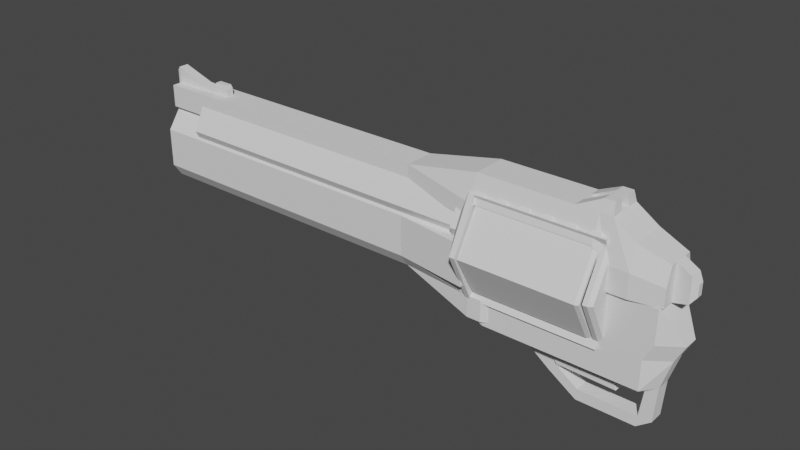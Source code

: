 # Source: Revolver1.blend  (saved by Blender 2.92.15; exported with 4.5.12 LTS)
import bpy
from mathutils import Matrix  # noqa: F401  (used for matrix-valued properties, if any)

bpy.ops.wm.read_factory_settings(use_empty=True)
scene = bpy.context.scene
scene.name = 'Scene'

# ---- collections
col_collection = bpy.data.collections.new('Collection'); scene.collection.children.link(col_collection)
col_revolver1 = bpy.data.collections.new('Revolver1'); scene.collection.children.link(col_revolver1)

# ---- world
world_world = bpy.data.worlds.new('World'); scene.world = world_world
world_world.use_nodes = True; world_world.node_tree.nodes.clear()
_N = world_world.node_tree.nodes; _L = world_world.node_tree.links
n0 = _N.new('ShaderNodeOutputWorld'); n0.name = 'World Output'; n0.location = (300, 300)
n1 = _N.new('ShaderNodeBackground'); n1.name = 'Background'; n1.location = (10, 300)
n1.inputs[0].default_value = (0.05088, 0.05088, 0.05088, 1.0)
_L.new(n1.outputs[0], n0.inputs[0])
n0.is_active_output = True
world_world.color = (0.05088, 0.05088, 0.05088)
world_world.use_sun_shadow = False
world_world.sun_shadow_jitter_overblur = 0.0

# ---- meshes
me_cube = bpy.data.meshes.new('Cube')
me_cube.from_pydata([(-1.014, -0.5337, -0.6751), (-1.0, -0.6128, 1.0), (-1.014, 0.5337, -0.6751), (-1.0, 0.6128, 1.0), (1.0, -0.716, 1.0), (1.0, 0.716, 1.0), (-1.014, -0.8455, -0.007216), (-1.014, 0.8455, -0.007216), (1.0, 1.0, 0.07305), (1.0, -1.0, 0.07305), (-1.0, -0.6128, 0.5365), (-1.0, 0.6128, 0.5365), (1.0, 1.0, 0.5365), (1.0, -1.0, 0.5365), (-1.014, 0.8455, -0.6565), (-1.014, -0.8455, -0.6565), (0.1639, 0.6407, -1.0), (0.1639, 0.6128, 1.0), (0.1639, -0.6407, -1.0), (0.1639, -0.6128, 1.0), (0.1639, -1.0, 0.07305), (0.1639, 1.0, 0.07305), (0.1639, -0.6128, 0.5365), (0.1639, 0.6128, 0.5365), (0.1639, 1.0, -0.7345), (0.1639, -1.0, -0.7345), (0.4417, 0.6963, 1.299), (0.4417, -1.0, -1.0), (0.4417, 1.0, 0.07305), (0.4417, 1.0, 0.7711), (0.4417, 1.0, -0.7345), (0.4417, 1.0, -1.0), (0.4417, -0.6963, 1.299), (0.4417, -1.0, 0.07305), (0.4417, -1.0, 0.7711), (0.4417, -1.0, -0.7345), (0.92, 0.6963, 1.299), (0.92, 1.0, 0.07305), (0.92, 1.0, 0.5365), (0.92, -0.6963, 1.299), (0.92, -1.0, 0.07305), (0.92, -1.0, 0.5365), (-1.014, 0.3097, 0.1611), (-1.014, -0.3097, 0.1611), (0.1639, 0.4125, 0.486), (0.1639, -0.4125, 0.486), (0.4417, -1.0, 0.486), (0.4417, 1.0, 0.486), (-1.0, 0.6407, -1.0), (-1.0, -0.6407, -1.0), (-1.0, 1.0, -0.7345), (-1.0, -1.0, -0.7345), (-1.0, -1.0, 0.07305), (-1.0, 0.4125, 0.486), (-1.0, 1.0, 0.07305), (-1.0, -0.4125, 0.486), (-1.014, 0.5898, -0.8455), (-1.014, -0.5898, -0.8455), (-1.014, 0.6751, -0.5706), (-1.014, -0.6751, -0.5706), (-1.014, -0.6751, -0.0957), (-1.014, 0.3636, 0.3315), (-1.014, 0.6751, -0.0957), (-1.014, -0.3636, 0.3315), (-0.7874, -0.6751, -0.0957), (-0.7874, 0.6751, -0.0957), (-0.7874, -0.6751, -0.5706), (-0.7874, 0.6751, -0.5706), (-0.7874, 0.5337, -0.6751), (-0.7874, -0.5337, -0.6751), (-0.7874, 0.3097, 0.1611), (-0.7874, -0.3097, 0.1611), (0.4417, 1.0, -1.428), (0.4417, -1.433, 0.07305), (0.4417, -1.0, -1.428), (0.4417, -1.433, -0.7345), (0.4417, 1.433, 0.07305), (0.4417, 1.433, -0.7345), (-1.0, 0.2136, -1.0), (-1.0, -0.2136, -1.0), (-1.0, -0.2043, 1.0), (-1.0, 0.2043, 1.0), (1.0, 0.3333, 1.0), (1.0, -0.3333, 1.0), (1.159, -0.3091, 0.3948), (1.159, 0.2066, 0.3948), (-1.0, -0.2043, 0.5365), (-1.0, 0.2043, 0.5365), (1.159, -0.3091, 0.148), (1.159, 0.2066, 0.148), (0.1639, 0.2043, 1.0), (0.1639, -0.2043, 1.0), (0.1639, 0.2136, -1.0), (0.1639, -0.2136, -1.0), (0.4417, 0.2321, 1.299), (0.4417, -0.2321, 1.299), (0.4417, 0.3333, -1.0), (0.4417, -0.3333, -1.0), (0.92, 0.2321, 1.299), (0.92, -0.2321, 1.299), (-1.0, -0.1375, 0.486), (-1.0, 0.1375, 0.486), (1.159, -0.3091, 0.6416), (1.159, 0.2066, 0.6416), (-1.014, 0.1966, -0.8455), (-1.014, -0.1966, -0.8455), (-1.014, -0.1212, 0.3315), (-1.014, 0.1212, 0.3315), (-1.014, 0.1779, -0.6751), (-1.014, -0.1779, -0.6751), (-1.014, -0.1032, 0.1611), (-1.014, 0.1032, 0.1611), (-0.7874, -0.225, -0.0957), (-0.7874, 0.225, -0.0957), (-0.7874, -0.225, -0.5706), (-0.7874, 0.225, -0.5706), (-0.7874, 0.1779, -0.6751), (-0.7874, -0.1779, -0.6751), (-0.7874, -0.1032, 0.1611), (-0.7874, 0.1032, 0.1611), (0.4417, 0.3333, -1.428), (0.4417, -0.3333, -1.428), (0.8733, -0.6963, 1.299), (0.8733, -1.0, 0.07305), (0.8733, -1.0, 0.7711), (0.8733, 0.6963, 1.299), (0.8733, 1.0, 0.07305), (0.8733, 1.0, 0.7711), (0.8733, 0.2321, 1.299), (0.8733, -0.2321, 1.299), (-0.8011, 0.6407, -1.0), (-0.8011, -0.6128, 1.0), (-0.8011, -1.0, 0.07305), (-0.8011, -0.6128, 0.5365), (-0.8011, -1.0, -0.7345), (-0.8011, 0.6128, 1.0), (-0.8011, -0.6407, -1.0), (-0.8011, 1.0, 0.07305), (-0.8011, 0.6128, 0.5365), (-0.8011, 1.0, -0.7345), (-0.8011, 0.4125, 0.486), (-0.8011, -0.4125, 0.486), (-0.8011, 0.2136, -1.0), (-0.8011, -0.2136, -1.0), (-0.8011, 0.2043, 1.0), (-0.8011, -0.2043, 1.0), (-0.5598, 0.6128, 1.0), (-0.3186, 0.6128, 1.0), (-0.07732, 0.6128, 1.0), (-0.5598, -0.6407, -1.0), (-0.3186, -0.6407, -1.0), (-0.07732, -0.6407, -1.0), (-0.5598, 1.0, 0.07305), (-0.3186, 1.0, 0.07305), (-0.07732, 1.0, 0.07305), (-0.5598, 0.6128, 0.5365), (-0.3186, 0.6128, 0.5365), (-0.07732, 0.6128, 0.5365), (-0.5598, 1.0, -0.7345), (-0.3186, 1.0, -0.7345), (-0.07732, 1.0, -0.7345), (-0.5598, 0.4125, 0.486), (-0.3186, 0.4125, 0.486), (-0.07732, 0.4125, 0.486), (-0.5598, 0.2043, 1.0), (-0.3186, 0.2043, 1.0), (-0.07732, 0.2043, 1.0), (-0.5598, -0.2043, 1.0), (-0.3186, -0.2043, 1.0), (-0.07732, -0.2043, 1.0), (-0.07732, 0.6407, -1.0), (-0.3186, 0.6407, -1.0), (-0.5598, 0.6407, -1.0), (-0.07732, -0.6128, 1.0), (-0.3186, -0.6128, 1.0), (-0.5598, -0.6128, 1.0), (-0.07732, -1.0, 0.07305), (-0.3186, -1.0, 0.07305), (-0.5598, -1.0, 0.07305), (-0.07732, -0.6128, 0.5365), (-0.3186, -0.6128, 0.5365), (-0.5598, -0.6128, 0.5365), (-0.07732, -1.0, -0.7345), (-0.3186, -1.0, -0.7345), (-0.5598, -1.0, -0.7345), (-0.07732, -0.4125, 0.486), (-0.3186, -0.4125, 0.486), (-0.5598, -0.4125, 0.486), (-0.07732, 0.2136, -1.0), (-0.3186, 0.2136, -1.0), (-0.5598, 0.2136, -1.0), (-0.07732, -0.2136, -1.0), (-0.3186, -0.2136, -1.0), (-0.5598, -0.2136, -1.0), (-1.0, -0.2043, 1.342), (-1.0, 0.2043, 1.342), (-1.012, -0.5222, 0.9703), (-1.012, -0.5222, 0.5753), (-1.012, 0.1741, 0.9703), (-1.012, 0.5222, 0.9703), (-1.012, 0.5222, 0.5753), (-1.012, 0.1741, 0.5753), (-1.012, -0.1741, 0.9703), (-1.012, -0.1741, 0.5753), (-1.012, -0.1741, 1.262), (-1.012, 0.1741, 1.262), (0.8781, -0.5543, 1.522), (0.8781, -0.1848, 1.522), (0.8781, 0.1848, 1.522), (0.9153, 0.1848, 1.522), (0.9153, -0.5543, 1.522), (0.9153, -0.1848, 1.522), (0.9153, 0.5543, 1.522), (0.8781, 0.5543, 1.522), (0.7923, -0.6963, 1.299), (0.7923, -1.0, 0.7711), (0.7923, 0.6963, 1.299), (0.7923, 1.0, 0.7711), (0.7923, 0.2321, 1.299), (0.7923, -0.2321, 1.299), (1.107, -0.2579, 0.7872), (1.107, -0.5539, 0.7872), (1.107, 0.7736, 0.07014), (1.107, -0.7736, 0.07014), (1.107, -0.2579, 0.07014), (1.107, 0.5539, 0.7872), (1.107, 0.7736, 0.4287), (1.107, -0.7736, 0.4287), (1.107, -0.2579, 0.4287), (1.107, 0.2579, 0.7872), (1.107, 0.2579, 0.07014), (1.107, 0.2579, 0.4287), (1.177, -0.1724, 0.2753), (1.177, 0.06993, 0.2753), (1.177, 0.06993, 0.3912), (1.177, -0.1724, 0.3912), (1.177, 0.06993, 0.5072), (1.177, -0.1724, 0.5072), (0.8733, 0.3333, 0.07305), (0.8733, -0.3333, 0.07305), (0.4417, -0.3333, 0.486), (0.4417, 0.3333, 0.486), (0.4417, -0.3333, 0.07305), (0.4417, 0.3333, 0.07305), (0.4417, -0.3333, 0.7711), (0.4417, 0.3333, 0.7711), (0.4417, -0.3333, -0.7345), (0.4417, 0.3333, -0.7345), (0.7923, -0.3333, 0.7711), (0.7923, 0.3333, 0.7711), (0.8733, 0.3333, 0.7711), (0.8733, -0.3333, 0.7711), (0.9159, -1.0, 0.07305), (0.9186, 0.3194, 0.07305), (1.0, 0.2942, 0.07305), (1.0, -0.291, 0.07305), (0.9173, -0.3186, 0.07305), (0.5139, -0.3333, -1.0), (0.5139, -0.3333, -1.428), (0.5139, 0.3333, -1.0), (0.5139, 0.3333, -1.428), (0.4939, -1.0, -1.0), (0.5139, -0.8972, -1.0), (0.5139, -0.8972, -1.428), (0.4939, -1.0, -1.428), (0.5139, 0.8972, -1.0), (0.4939, 1.0, -1.0), (0.4939, 1.0, -1.428), (0.5139, 0.8972, -1.428)], [], [(194, 195, 205, 204), (38, 36, 5, 12), (133, 131, 1, 10), (145, 80, 1, 131), (134, 132, 52, 51), (82, 83, 220, 229), (42, 62, 65, 70), (141, 133, 10, 55), (40, 41, 124, 123, 252), (13, 9, 223, 227), (101, 87, 11, 53), (0, 59, 66, 69), (4, 13, 227, 221), (136, 134, 51, 49), (27, 35, 25, 18), (170, 160, 24, 16), (163, 157, 23, 44), (46, 34, 22, 45), (160, 154, 21, 24), (33, 20, 73), (95, 91, 19, 32), (191, 93, 18, 151), (34, 32, 19, 22), (157, 148, 17, 23), (215, 214, 32, 34), (219, 95, 32, 214), (16, 24, 30, 31), (44, 23, 29, 47), (28, 30, 77, 76), (16, 31, 72), (23, 17, 26, 29), (37, 38, 12, 8), (83, 99, 39, 4), (13, 4, 39, 41), (9, 13, 41, 40), (127, 125, 36, 38), (21, 44, 47, 28), (33, 46, 45, 20), (154, 163, 44, 21), (111, 42, 70, 119), (83, 4, 221, 220), (132, 141, 55, 52), (104, 56, 48, 78), (56, 14, 50, 48), (6, 15, 51, 52), (7, 61, 53, 54), (14, 7, 54, 50), (15, 57, 49, 51), (63, 6, 52, 55), (106, 63, 55, 100), (108, 2, 56, 104), (2, 58, 14, 56), (60, 59, 15, 6), (62, 42, 61, 7), (58, 62, 7, 14), (59, 0, 57, 15), (43, 60, 6, 63), (110, 43, 63, 106), (115, 113, 65, 67), (116, 115, 67, 68), (113, 119, 70, 65), (58, 2, 68, 67), (60, 43, 71, 64), (62, 58, 67, 65), (59, 60, 64, 66), (109, 0, 69, 117), (93, 121, 74, 18), (120, 72, 267, 268, 260), (27, 18, 74), (75, 73, 20, 25), (24, 21, 76, 77), (30, 24, 77), (21, 28, 76), (25, 35, 75), (35, 33, 73, 75), (121, 97, 257, 258), (96, 97, 121, 120), (16, 72, 120, 92), (92, 120, 121, 93), (2, 108, 116, 68), (108, 109, 117, 116), (64, 71, 118, 112), (112, 118, 119, 113), (69, 66, 114, 117), (117, 114, 115, 116), (66, 64, 112, 114), (114, 112, 113, 115), (42, 111, 107, 61), (111, 110, 106, 107), (0, 109, 105, 57), (109, 108, 104, 105), (61, 107, 101, 53), (107, 106, 100, 101), (57, 105, 79, 49), (105, 104, 78, 79), (8, 12, 226, 222), (43, 110, 118, 71), (110, 111, 119, 118), (5, 36, 98, 82), (82, 98, 99, 83), (216, 26, 94, 218), (218, 94, 95, 219), (170, 16, 92, 188), (188, 92, 93, 191), (26, 17, 90, 94), (94, 90, 91, 95), (5, 82, 229, 225), (12, 5, 225, 226), (55, 10, 86, 100), (100, 86, 87, 101), (135, 3, 81, 144), (11, 87, 201, 200), (81, 3, 199, 198), (195, 81, 198, 205), (98, 128, 129, 99), (98, 36, 212, 209), (224, 228, 227, 223), (217, 216, 125, 127), (128, 98, 209, 208), (41, 39, 122, 124), (164, 144, 145, 167), (146, 135, 144, 164), (78, 142, 143, 79), (48, 130, 142, 78), (178, 187, 141, 132), (54, 53, 140, 137), (11, 3, 135, 138), (79, 143, 136, 49), (50, 54, 137, 139), (53, 11, 138, 140), (48, 50, 139, 130), (149, 184, 134, 136), (187, 181, 133, 141), (184, 178, 132, 134), (167, 145, 131, 175), (181, 175, 131, 133), (22, 19, 173, 179), (179, 173, 174, 180), (180, 174, 175, 181), (91, 169, 173, 19), (169, 168, 174, 173), (168, 167, 175, 174), (25, 20, 176, 182), (182, 176, 177, 183), (183, 177, 178, 184), (45, 22, 179, 185), (185, 179, 180, 186), (186, 180, 181, 187), (18, 25, 182, 151), (151, 182, 183, 150), (150, 183, 184, 149), (20, 45, 185, 176), (176, 185, 186, 177), (177, 186, 187, 178), (17, 148, 166, 90), (148, 147, 165, 166), (147, 146, 164, 165), (90, 166, 169, 91), (166, 165, 168, 169), (165, 164, 167, 168), (142, 190, 193, 143), (190, 189, 192, 193), (189, 188, 191, 192), (130, 172, 190, 142), (172, 171, 189, 190), (171, 170, 188, 189), (137, 140, 161, 152), (152, 161, 162, 153), (153, 162, 163, 154), (138, 135, 146, 155), (155, 146, 147, 156), (156, 147, 148, 157), (143, 193, 149, 136), (193, 192, 150, 149), (192, 191, 151, 150), (139, 137, 152, 158), (158, 152, 153, 159), (159, 153, 154, 160), (140, 138, 155, 161), (161, 155, 156, 162), (162, 156, 157, 163), (130, 139, 158, 172), (172, 158, 159, 171), (171, 159, 160, 170), (144, 195, 194, 145), (144, 81, 195), (80, 145, 194), (201, 198, 199, 200), (198, 202, 204, 205), (197, 196, 202, 203), (203, 202, 198, 201), (3, 11, 200, 199), (86, 10, 197, 203), (1, 80, 202, 196), (10, 1, 196, 197), (80, 194, 204, 202), (87, 86, 203, 201), (125, 216, 213), (207, 219, 214, 206), (213, 216, 218, 208), (212, 213, 208, 209), (210, 211, 207, 206), (129, 219, 207), (214, 122, 206), (29, 26, 216, 217), (128, 218, 219, 129), (122, 39, 210, 206), (36, 125, 213, 212), (124, 122, 214, 215), (99, 129, 207, 211), (228, 220, 221, 227), (39, 99, 211, 210), (218, 128, 208), (222, 226, 231, 230), (230, 231, 85, 89), (224, 230, 89, 88), (224, 88, 84, 228), (226, 225, 229, 231), (231, 229, 103, 85), (89, 85, 234, 233), (102, 84, 235, 237), (88, 89, 233, 232), (229, 220, 102, 103), (220, 228, 84, 102), (233, 234, 235, 232), (88, 232, 235, 84), (234, 236, 237, 235), (239, 123, 124, 251), (103, 102, 237, 236), (85, 103, 236, 234), (243, 28, 47, 241), (241, 47, 29, 245), (247, 30, 28, 243), (249, 245, 29, 217), (248, 251, 124, 215), (126, 127, 38, 37), (217, 127, 250, 249), (249, 250, 251, 248), (215, 34, 244, 248), (248, 244, 245, 249), (35, 246, 242, 33), (246, 247, 243, 242), (46, 240, 244, 34), (240, 241, 245, 244), (33, 242, 240, 46), (242, 243, 241, 240), (126, 238, 250, 127), (238, 239, 251, 250), (96, 247, 246, 97), (35, 27, 97, 246), (30, 247, 96, 31), (37, 253, 238, 126), (238, 253, 256, 239), (239, 256, 252, 123), (252, 256, 255, 9, 40), (9, 255, 224, 223), (224, 255, 254, 230), (230, 254, 8, 222), (8, 254, 253, 37), (254, 255, 256, 253), (27, 74, 264, 261), (31, 96, 259, 265, 266), (265, 259, 260, 268), (96, 120, 260, 259), (257, 262, 263, 258), (74, 121, 258, 263, 264), (72, 31, 266, 267), (265, 268, 267, 266), (261, 264, 263, 262), (97, 27, 261, 262, 257)])
_uv = me_cube.uv_layers.new(name='UVMap')
_uv.uv.foreach_set('vector', [0.875, 0.6667, 0.875, 0.5833, 0.875, 0.5833, 0.875, 0.6667, 0.5671, 0.49, 0.625, 0.49, 0.625, 0.5, 0.5671, 0.5, 0.5671, 0.9751, 0.625, 0.9751, 0.625, 1.0, 0.5671, 1.0, 0.8501, 0.6667, 0.875, 0.6667, 0.875, 0.75, 0.8501, 0.75, 0.4082, 0.9751, 0.5091, 0.9751, 0.5091, 1.0, 0.4082, 1.0, 0.625, 0.5833, 0.625, 0.6667, 0.625, 0.6667, 0.625, 0.5833, 0.5201, 0.1783, 0.488, 0.2105, 0.488, 0.2105, 0.5201, 0.1783, 0.5608, 0.9751, 0.5671, 0.9751, 0.5671, 1.0, 0.5608, 1.0, 0.5091, 0.76, 0.5671, 0.76, 0.5671, 0.7658, 0.5091, 0.7658, 0.5091, 0.7605, 0.5671, 0.75, 0.5091, 0.75, 0.5091, 0.75, 0.5671, 0.75, 0.5608, 0.1667, 0.5671, 0.1667, 0.5671, 0.25, 0.5608, 0.25, 0.4156, 0.06512, 0.4287, 0.06033, 0.4287, 0.06033, 0.4156, 0.06512, 0.625, 0.75, 0.5671, 0.75, 0.5671, 0.75, 0.625, 0.75, 0.375, 0.9751, 0.4082, 0.9751, 0.4082, 1.0, 0.375, 1.0, 0.375, 0.8198, 0.4082, 0.8198, 0.4082, 0.8545, 0.375, 0.8545, 0.375, 0.3653, 0.4082, 0.3653, 0.4082, 0.3955, 0.375, 0.3955, 0.5608, 0.3653, 0.5671, 0.3653, 0.5671, 0.3955, 0.5608, 0.3955, 0.5608, 0.8198, 0.5671, 0.8198, 0.5671, 0.8545, 0.5608, 0.8545, 0.4082, 0.3653, 0.5091, 0.3653, 0.5091, 0.3955, 0.4082, 0.3955, 0.5091, 0.8198, 0.5091, 0.8545, 0.5091, 0.8198, 0.6948, 0.6667, 0.7295, 0.6667, 0.7295, 0.75, 0.6948, 0.75, 0.2403, 0.6667, 0.2705, 0.6667, 0.2705, 0.75, 0.2403, 0.75, 0.5671, 0.8198, 0.625, 0.8198, 0.625, 0.8545, 0.5671, 0.8545, 0.5671, 0.3653, 0.625, 0.3653, 0.625, 0.3955, 0.5671, 0.3955, 0.5671, 0.776, 0.625, 0.776, 0.625, 0.8198, 0.5671, 0.8198, 0.651, 0.6667, 0.6948, 0.6667, 0.6948, 0.75, 0.651, 0.75, 0.375, 0.3955, 0.4082, 0.3955, 0.4082, 0.4302, 0.375, 0.4302, 0.5608, 0.3955, 0.5671, 0.3955, 0.5671, 0.4302, 0.5608, 0.4302, 0.5091, 0.4302, 0.4082, 0.4302, 0.4082, 0.4302, 0.5091, 0.4302, 0.375, 0.3955, 0.375, 0.4302, 0.375, 0.4302, 0.5671, 0.3955, 0.625, 0.3955, 0.625, 0.4302, 0.5671, 0.4302, 0.5091, 0.49, 0.5671, 0.49, 0.5671, 0.5, 0.5091, 0.5, 0.625, 0.6667, 0.635, 0.6667, 0.635, 0.75, 0.625, 0.75, 0.5671, 0.75, 0.625, 0.75, 0.625, 0.76, 0.5671, 0.76, 0.5091, 0.75, 0.5671, 0.75, 0.5671, 0.76, 0.5091, 0.76, 0.5671, 0.4842, 0.625, 0.4842, 0.625, 0.49, 0.5671, 0.49, 0.5091, 0.3955, 0.5608, 0.3955, 0.5608, 0.4302, 0.5091, 0.4302, 0.5091, 0.8198, 0.5608, 0.8198, 0.5608, 0.8545, 0.5091, 0.8545, 0.5091, 0.3653, 0.5608, 0.3653, 0.5608, 0.3955, 0.5091, 0.3955, 0.5201, 0.1446, 0.5201, 0.1783, 0.5201, 0.1783, 0.5201, 0.1446, 0.625, 0.6667, 0.625, 0.75, 0.625, 0.75, 0.625, 0.6667, 0.5091, 0.9751, 0.5608, 0.9751, 0.5608, 1.0, 0.5091, 1.0, 0.3943, 0.1549, 0.3943, 0.2147, 0.375, 0.25, 0.375, 0.1667, 0.3943, 0.2147, 0.4179, 0.2307, 0.4082, 0.25, 0.375, 0.25, 0.4991, 0.03028, 0.4179, 0.03031, 0.4082, 0.0, 0.5091, 0.0, 0.4991, 0.2307, 0.5414, 0.2064, 0.5608, 0.25, 0.5091, 0.25, 0.4179, 0.2307, 0.4991, 0.2307, 0.5091, 0.25, 0.4082, 0.25, 0.4179, 0.03031, 0.3943, 0.03527, 0.375, 0.0, 0.4082, 0.0, 0.5414, 0.04359, 0.4991, 0.03028, 0.5091, 0.0, 0.5608, 0.0, 0.5414, 0.09786, 0.5414, 0.04359, 0.5608, 0.0, 0.5608, 0.08333, 0.4156, 0.1516, 0.4156, 0.1948, 0.3943, 0.2147, 0.3943, 0.1549, 0.4156, 0.1948, 0.4287, 0.2105, 0.4179, 0.2307, 0.3943, 0.2147, 0.488, 0.05936, 0.4287, 0.06033, 0.4179, 0.03031, 0.4991, 0.03028, 0.488, 0.2105, 0.5201, 0.1783, 0.5414, 0.2064, 0.4991, 0.2307, 0.4287, 0.2105, 0.488, 0.2105, 0.4991, 0.2307, 0.4179, 0.2307, 0.4287, 0.06033, 0.4156, 0.06512, 0.3943, 0.03527, 0.4179, 0.03031, 0.5201, 0.07719, 0.488, 0.05936, 0.4991, 0.03028, 0.5414, 0.04359, 0.5201, 0.1109, 0.5201, 0.07719, 0.5414, 0.04359, 0.5414, 0.09786, 0.4287, 0.1604, 0.488, 0.1601, 0.488, 0.2105, 0.4287, 0.2105, 0.4156, 0.1516, 0.4287, 0.1604, 0.4287, 0.2105, 0.4156, 0.1948, 0.488, 0.1601, 0.5201, 0.1446, 0.5201, 0.1783, 0.488, 0.2105, 0.4287, 0.2105, 0.4156, 0.1948, 0.4156, 0.1948, 0.4287, 0.2105, 0.488, 0.05936, 0.5201, 0.07719, 0.5201, 0.07719, 0.488, 0.05936, 0.488, 0.2105, 0.4287, 0.2105, 0.4287, 0.2105, 0.488, 0.2105, 0.4287, 0.06033, 0.488, 0.05936, 0.488, 0.05936, 0.4287, 0.06033, 0.4156, 0.1083, 0.4156, 0.06512, 0.4156, 0.06512, 0.4156, 0.1083, 0.2705, 0.6667, 0.3052, 0.6667, 0.3052, 0.75, 0.2705, 0.75, 0.3052, 0.5833, 0.3052, 0.5, 0.3052, 0.5, 0.3052, 0.5025, 0.3052, 0.5833, 0.375, 0.8198, 0.375, 0.8545, 0.375, 0.8198, 0.4082, 0.8198, 0.5091, 0.8198, 0.5091, 0.8545, 0.4082, 0.8545, 0.4082, 0.3955, 0.5091, 0.3955, 0.5091, 0.4302, 0.4082, 0.4302, 0.4082, 0.4302, 0.4082, 0.3955, 0.4082, 0.4302, 0.5091, 0.3955, 0.5091, 0.4302, 0.5091, 0.4302, 0.4082, 0.8545, 0.4082, 0.8198, 0.4082, 0.8198, 0.4082, 0.8198, 0.5091, 0.8198, 0.5091, 0.8198, 0.4082, 0.8198, 0.3052, 0.6667, 0.3052, 0.6667, 0.3052, 0.6667, 0.3052, 0.6667, 0.3052, 0.5833, 0.3052, 0.6667, 0.3052, 0.6667, 0.3052, 0.5833, 0.2705, 0.5, 0.3052, 0.5, 0.3052, 0.5833, 0.2705, 0.5833, 0.2705, 0.5833, 0.3052, 0.5833, 0.3052, 0.6667, 0.2705, 0.6667, 0.4156, 0.1948, 0.4156, 0.1516, 0.4156, 0.1516, 0.4156, 0.1948, 0.4156, 0.1516, 0.4156, 0.1083, 0.4156, 0.1083, 0.4156, 0.1516, 0.488, 0.05936, 0.5201, 0.07719, 0.5201, 0.1109, 0.488, 0.1097, 0.488, 0.1097, 0.5201, 0.1109, 0.5201, 0.1446, 0.488, 0.1601, 0.4156, 0.06512, 0.4287, 0.06033, 0.4287, 0.1104, 0.4156, 0.1083, 0.4156, 0.1083, 0.4287, 0.1104, 0.4287, 0.1604, 0.4156, 0.1516, 0.4287, 0.06033, 0.488, 0.05936, 0.488, 0.1097, 0.4287, 0.1104, 0.4287, 0.1104, 0.488, 0.1097, 0.488, 0.1601, 0.4287, 0.1604, 0.5201, 0.1783, 0.5201, 0.1446, 0.5414, 0.1521, 0.5414, 0.2064, 0.5201, 0.1446, 0.5201, 0.1109, 0.5414, 0.09786, 0.5414, 0.1521, 0.4156, 0.06512, 0.4156, 0.1083, 0.3943, 0.09509, 0.3943, 0.03527, 0.4156, 0.1083, 0.4156, 0.1516, 0.3943, 0.1549, 0.3943, 0.09509, 0.5414, 0.2064, 0.5414, 0.1521, 0.5608, 0.1667, 0.5608, 0.25, 0.5414, 0.1521, 0.5414, 0.09786, 0.5608, 0.08333, 0.5608, 0.1667, 0.3943, 0.03527, 0.3943, 0.09509, 0.375, 0.08333, 0.375, 0.0, 0.3943, 0.09509, 0.3943, 0.1549, 0.375, 0.1667, 0.375, 0.08333, 0.5091, 0.5, 0.5671, 0.5, 0.5671, 0.5, 0.5091, 0.5, 0.5201, 0.07719, 0.5201, 0.1109, 0.5201, 0.1109, 0.5201, 0.07719, 0.5201, 0.1109, 0.5201, 0.1446, 0.5201, 0.1446, 0.5201, 0.1109, 0.625, 0.5, 0.635, 0.5, 0.635, 0.5833, 0.625, 0.5833, 0.625, 0.5833, 0.635, 0.5833, 0.635, 0.6667, 0.625, 0.6667, 0.651, 0.5, 0.6948, 0.5, 0.6948, 0.5833, 0.651, 0.5833, 0.651, 0.5833, 0.6948, 0.5833, 0.6948, 0.6667, 0.651, 0.6667, 0.2403, 0.5, 0.2705, 0.5, 0.2705, 0.5833, 0.2403, 0.5833, 0.2403, 0.5833, 0.2705, 0.5833, 0.2705, 0.6667, 0.2403, 0.6667, 0.6948, 0.5, 0.7295, 0.5, 0.7295, 0.5833, 0.6948, 0.5833, 0.6948, 0.5833, 0.7295, 0.5833, 0.7295, 0.6667, 0.6948, 0.6667, 0.625, 0.5, 0.625, 0.5833, 0.625, 0.5833, 0.625, 0.5, 0.5671, 0.5, 0.625, 0.5, 0.625, 0.5, 0.5671, 0.5, 0.5608, 0.0, 0.5671, 0.0, 0.5671, 0.08333, 0.5608, 0.08333, 0.5608, 0.08333, 0.5671, 0.08333, 0.5671, 0.1667, 0.5608, 0.1667, 0.8501, 0.5, 0.875, 0.5, 0.875, 0.5833, 0.8501, 0.5833, 0.5671, 0.25, 0.5671, 0.1667, 0.5671, 0.1667, 0.5671, 0.25, 0.875, 0.5833, 0.875, 0.5, 0.875, 0.5, 0.875, 0.5833, 0.875, 0.5833, 0.875, 0.5833, 0.875, 0.5833, 0.875, 0.5833, 0.635, 0.5833, 0.6408, 0.5833, 0.6408, 0.6667, 0.635, 0.6667, 0.635, 0.5833, 0.635, 0.5, 0.635, 0.5, 0.635, 0.5833, 0.5091, 0.6667, 0.5671, 0.6667, 0.5671, 0.75, 0.5091, 0.75, 0.5671, 0.474, 0.625, 0.474, 0.625, 0.4842, 0.5671, 0.4842, 0.6408, 0.5833, 0.635, 0.5833, 0.635, 0.5833, 0.6408, 0.5833, 0.5671, 0.76, 0.625, 0.76, 0.625, 0.7658, 0.5671, 0.7658, 0.82, 0.5833, 0.8501, 0.5833, 0.8501, 0.6667, 0.82, 0.6667, 0.82, 0.5, 0.8501, 0.5, 0.8501, 0.5833, 0.82, 0.5833, 0.125, 0.5833, 0.1499, 0.5833, 0.1499, 0.6667, 0.125, 0.6667, 0.125, 0.5, 0.1499, 0.5, 0.1499, 0.5833, 0.125, 0.5833, 0.5091, 0.945, 0.5608, 0.945, 0.5608, 0.9751, 0.5091, 0.9751, 0.5091, 0.25, 0.5608, 0.25, 0.5608, 0.2749, 0.5091, 0.2749, 0.5671, 0.25, 0.625, 0.25, 0.625, 0.2749, 0.5671, 0.2749, 0.125, 0.6667, 0.1499, 0.6667, 0.1499, 0.75, 0.125, 0.75, 0.4082, 0.25, 0.5091, 0.25, 0.5091, 0.2749, 0.4082, 0.2749, 0.5608, 0.25, 0.5671, 0.25, 0.5671, 0.2749, 0.5608, 0.2749, 0.375, 0.25, 0.4082, 0.25, 0.4082, 0.2749, 0.375, 0.2749, 0.375, 0.945, 0.4082, 0.945, 0.4082, 0.9751, 0.375, 0.9751, 0.5608, 0.945, 0.5671, 0.945, 0.5671, 0.9751, 0.5608, 0.9751, 0.4082, 0.945, 0.5091, 0.945, 0.5091, 0.9751, 0.4082, 0.9751, 0.82, 0.6667, 0.8501, 0.6667, 0.8501, 0.75, 0.82, 0.75, 0.5671, 0.945, 0.625, 0.945, 0.625, 0.9751, 0.5671, 0.9751, 0.5671, 0.8545, 0.625, 0.8545, 0.625, 0.8847, 0.5671, 0.8847, 0.5671, 0.8847, 0.625, 0.8847, 0.625, 0.9148, 0.5671, 0.9148, 0.5671, 0.9148, 0.625, 0.9148, 0.625, 0.945, 0.5671, 0.945, 0.7295, 0.6667, 0.7597, 0.6667, 0.7597, 0.75, 0.7295, 0.75, 0.7597, 0.6667, 0.7898, 0.6667, 0.7898, 0.75, 0.7597, 0.75, 0.7898, 0.6667, 0.82, 0.6667, 0.82, 0.75, 0.7898, 0.75, 0.4082, 0.8545, 0.5091, 0.8545, 0.5091, 0.8847, 0.4082, 0.8847, 0.4082, 0.8847, 0.5091, 0.8847, 0.5091, 0.9148, 0.4082, 0.9148, 0.4082, 0.9148, 0.5091, 0.9148, 0.5091, 0.945, 0.4082, 0.945, 0.5608, 0.8545, 0.5671, 0.8545, 0.5671, 0.8847, 0.5608, 0.8847, 0.5608, 0.8847, 0.5671, 0.8847, 0.5671, 0.9148, 0.5608, 0.9148, 0.5608, 0.9148, 0.5671, 0.9148, 0.5671, 0.945, 0.5608, 0.945, 0.375, 0.8545, 0.4082, 0.8545, 0.4082, 0.8847, 0.375, 0.8847, 0.375, 0.8847, 0.4082, 0.8847, 0.4082, 0.9148, 0.375, 0.9148, 0.375, 0.9148, 0.4082, 0.9148, 0.4082, 0.945, 0.375, 0.945, 0.5091, 0.8545, 0.5608, 0.8545, 0.5608, 0.8847, 0.5091, 0.8847, 0.5091, 0.8847, 0.5608, 0.8847, 0.5608, 0.9148, 0.5091, 0.9148, 0.5091, 0.9148, 0.5608, 0.9148, 0.5608, 0.945, 0.5091, 0.945, 0.7295, 0.5, 0.7597, 0.5, 0.7597, 0.5833, 0.7295, 0.5833, 0.7597, 0.5, 0.7898, 0.5, 0.7898, 0.5833, 0.7597, 0.5833, 0.7898, 0.5, 0.82, 0.5, 0.82, 0.5833, 0.7898, 0.5833, 0.7295, 0.5833, 0.7597, 0.5833, 0.7597, 0.6667, 0.7295, 0.6667, 0.7597, 0.5833, 0.7898, 0.5833, 0.7898, 0.6667, 0.7597, 0.6667, 0.7898, 0.5833, 0.82, 0.5833, 0.82, 0.6667, 0.7898, 0.6667, 0.1499, 0.5833, 0.18, 0.5833, 0.18, 0.6667, 0.1499, 0.6667, 0.18, 0.5833, 0.2102, 0.5833, 0.2102, 0.6667, 0.18, 0.6667, 0.2102, 0.5833, 0.2403, 0.5833, 0.2403, 0.6667, 0.2102, 0.6667, 0.1499, 0.5, 0.18, 0.5, 0.18, 0.5833, 0.1499, 0.5833, 0.18, 0.5, 0.2102, 0.5, 0.2102, 0.5833, 0.18, 0.5833, 0.2102, 0.5, 0.2403, 0.5, 0.2403, 0.5833, 0.2102, 0.5833, 0.5091, 0.2749, 0.5608, 0.2749, 0.5608, 0.305, 0.5091, 0.305, 0.5091, 0.305, 0.5608, 0.305, 0.5608, 0.3352, 0.5091, 0.3352, 0.5091, 0.3352, 0.5608, 0.3352, 0.5608, 0.3653, 0.5091, 0.3653, 0.5671, 0.2749, 0.625, 0.2749, 0.625, 0.305, 0.5671, 0.305, 0.5671, 0.305, 0.625, 0.305, 0.625, 0.3352, 0.5671, 0.3352, 0.5671, 0.3352, 0.625, 0.3352, 0.625, 0.3653, 0.5671, 0.3653, 0.1499, 0.6667, 0.18, 0.6667, 0.18, 0.75, 0.1499, 0.75, 0.18, 0.6667, 0.2102, 0.6667, 0.2102, 0.75, 0.18, 0.75, 0.2102, 0.6667, 0.2403, 0.6667, 0.2403, 0.75, 0.2102, 0.75, 0.4082, 0.2749, 0.5091, 0.2749, 0.5091, 0.305, 0.4082, 0.305, 0.4082, 0.305, 0.5091, 0.305, 0.5091, 0.3352, 0.4082, 0.3352, 0.4082, 0.3352, 0.5091, 0.3352, 0.5091, 0.3653, 0.4082, 0.3653, 0.5608, 0.2749, 0.5671, 0.2749, 0.5671, 0.305, 0.5608, 0.305, 0.5608, 0.305, 0.5671, 0.305, 0.5671, 0.3352, 0.5608, 0.3352, 0.5608, 0.3352, 0.5671, 0.3352, 0.5671, 0.3653, 0.5608, 0.3653, 0.375, 0.2749, 0.4082, 0.2749, 0.4082, 0.305, 0.375, 0.305, 0.375, 0.305, 0.4082, 0.305, 0.4082, 0.3352, 0.375, 0.3352, 0.375, 0.3352, 0.4082, 0.3352, 0.4082, 0.3653, 0.375, 0.3653, 0.8501, 0.5833, 0.875, 0.5833, 0.875, 0.6667, 0.8501, 0.6667, 0.8501, 0.5833, 0.875, 0.5833, 0.875, 0.5833, 0.875, 0.6667, 0.8501, 0.6667, 0.875, 0.6667, 0.5671, 0.1667, 0.625, 0.1667, 0.625, 0.25, 0.5671, 0.25, 0.625, 0.1667, 0.625, 0.08333, 0.625, 0.08333, 0.625, 0.1667, 0.5671, 0.0, 0.625, 0.0, 0.625, 0.08333, 0.5671, 0.08333, 0.5671, 0.08333, 0.625, 0.08333, 0.625, 0.1667, 0.5671, 0.1667, 0.625, 0.25, 0.5671, 0.25, 0.5671, 0.25, 0.625, 0.25, 0.5671, 0.08333, 0.5671, 0.0, 0.5671, 0.0, 0.5671, 0.08333, 0.875, 0.75, 0.875, 0.6667, 0.875, 0.6667, 0.875, 0.75, 0.5671, 1.0, 0.625, 1.0, 0.625, 1.0, 0.5671, 1.0, 0.875, 0.6667, 0.875, 0.6667, 0.875, 0.6667, 0.875, 0.6667, 0.5671, 0.1667, 0.5671, 0.08333, 0.5671, 0.08333, 0.5671, 0.1667, 0.625, 0.4842, 0.625, 0.474, 0.625, 0.4842, 0.6408, 0.6667, 0.651, 0.6667, 0.651, 0.75, 0.6408, 0.75, 0.6408, 0.5, 0.651, 0.5, 0.651, 0.5833, 0.6408, 0.5833, 0.635, 0.5, 0.6408, 0.5, 0.6408, 0.5833, 0.635, 0.5833, 0.625, 0.76, 0.635, 0.6667, 0.6408, 0.6667, 0.625, 0.7658, 0.6408, 0.6667, 0.651, 0.6667, 0.6408, 0.6667, 0.625, 0.776, 0.625, 0.7658, 0.625, 0.7658, 0.5671, 0.4302, 0.625, 0.4302, 0.625, 0.474, 0.5671, 0.474, 0.6408, 0.5833, 0.651, 0.5833, 0.651, 0.6667, 0.6408, 0.6667, 0.625, 0.7658, 0.625, 0.76, 0.625, 0.76, 0.625, 0.7658, 0.625, 0.49, 0.625, 0.4842, 0.625, 0.4842, 0.625, 0.49, 0.5671, 0.7658, 0.625, 0.7658, 0.625, 0.776, 0.5671, 0.776, 0.635, 0.6667, 0.6408, 0.6667, 0.6408, 0.6667, 0.635, 0.6667, 0.5671, 0.6667, 0.625, 0.6667, 0.625, 0.75, 0.5671, 0.75, 0.635, 0.75, 0.635, 0.6667, 0.635, 0.6667, 0.635, 0.75, 0.651, 0.5833, 0.6408, 0.5833, 0.6408, 0.5833, 0.5091, 0.5, 0.5671, 0.5, 0.5671, 0.5833, 0.5091, 0.5833, 0.5091, 0.5833, 0.5671, 0.5833, 0.5671, 0.5833, 0.5091, 0.5833, 0.5091, 0.6667, 0.5091, 0.5833, 0.5091, 0.5833, 0.5091, 0.6667, 0.5091, 0.6667, 0.5091, 0.6667, 0.5671, 0.6667, 0.5671, 0.6667, 0.5671, 0.5, 0.625, 0.5, 0.625, 0.5833, 0.5671, 0.5833, 0.5671, 0.5833, 0.625, 0.5833, 0.625, 0.5833, 0.5671, 0.5833, 0.5091, 0.5833, 0.5671, 0.5833, 0.5671, 0.5833, 0.5091, 0.5833, 0.625, 0.6667, 0.5671, 0.6667, 0.5671, 0.6667, 0.625, 0.6667, 0.5091, 0.6667, 0.5091, 0.5833, 0.5091, 0.5833, 0.5091, 0.6667, 0.625, 0.5833, 0.625, 0.6667, 0.625, 0.6667, 0.625, 0.5833, 0.625, 0.6667, 0.5671, 0.6667, 0.5671, 0.6667, 0.625, 0.6667, 0.5091, 0.5833, 0.5671, 0.5833, 0.5671, 0.6667, 0.5091, 0.6667, 0.5091, 0.6667, 0.5091, 0.6667, 0.5671, 0.6667, 0.5671, 0.6667, 0.5671, 0.5833, 0.625, 0.5833, 0.625, 0.6667, 0.5671, 0.6667, 0.5091, 0.6719, 0.5091, 0.7658, 0.5671, 0.7658, 0.5671, 0.6719, 0.625, 0.5833, 0.625, 0.6667, 0.625, 0.6667, 0.625, 0.5833, 0.5671, 0.5833, 0.625, 0.5833, 0.625, 0.5833, 0.5671, 0.5833, 0.5091, 0.5601, 0.5091, 0.4302, 0.5608, 0.4302, 0.5608, 0.5601, 0.5608, 0.5601, 0.5608, 0.4302, 0.5671, 0.4302, 0.5671, 0.5601, 0.4082, 0.5601, 0.4082, 0.4302, 0.5091, 0.4302, 0.5091, 0.5601, 0.5671, 0.5747, 0.5671, 0.5601, 0.5671, 0.4302, 0.5671, 0.474, 0.5671, 0.6753, 0.5671, 0.6719, 0.5671, 0.7658, 0.5671, 0.776, 0.5091, 0.4842, 0.5671, 0.4842, 0.5671, 0.49, 0.5091, 0.49, 0.5671, 0.474, 0.5671, 0.4842, 0.5671, 0.5781, 0.5671, 0.5747, 0.5671, 0.5747, 0.5671, 0.5781, 0.5671, 0.6719, 0.5671, 0.6753, 0.5671, 0.776, 0.5671, 0.8198, 0.5671, 0.6899, 0.5671, 0.6753, 0.5671, 0.6753, 0.5671, 0.6899, 0.5671, 0.5601, 0.5671, 0.5747, 0.4082, 0.8198, 0.4082, 0.6899, 0.5091, 0.6899, 0.5091, 0.8198, 0.4082, 0.6899, 0.4082, 0.5601, 0.5091, 0.5601, 0.5091, 0.6899, 0.5608, 0.8198, 0.5608, 0.6899, 0.5671, 0.6899, 0.5671, 0.8198, 0.5608, 0.6899, 0.5608, 0.5601, 0.5671, 0.5601, 0.5671, 0.6899, 0.5091, 0.8198, 0.5091, 0.6899, 0.5608, 0.6899, 0.5608, 0.8198, 0.5091, 0.6899, 0.5091, 0.5601, 0.5608, 0.5601, 0.5608, 0.6899, 0.5091, 0.4842, 0.5091, 0.5781, 0.5671, 0.5781, 0.5671, 0.4842, 0.5091, 0.5781, 0.5091, 0.6719, 0.5671, 0.6719, 0.5671, 0.5781, 0.3052, 0.5833, 0.4082, 0.5601, 0.4082, 0.6899, 0.3052, 0.6667, 0.4082, 0.8198, 0.3052, 0.75, 0.3052, 0.6667, 0.4082, 0.6899, 0.4082, 0.4302, 0.4082, 0.5601, 0.3052, 0.5833, 0.3052, 0.5, 0.5091, 0.49, 0.5091, 0.5789, 0.5091, 0.5781, 0.5091, 0.4842, 0.5091, 0.5781, 0.5091, 0.5789, 0.5091, 0.671, 0.5091, 0.6719, 0.5091, 0.6719, 0.5091, 0.671, 0.5091, 0.7605, 0.5091, 0.7658, 0.5091, 0.7605, 0.5091, 0.671, 0.5091, 0.6691, 0.5091, 0.75, 0.5091, 0.76, 0.5091, 0.75, 0.5091, 0.6691, 0.5091, 0.6667, 0.5091, 0.75, 0.5091, 0.6667, 0.5091, 0.6691, 0.5091, 0.5804, 0.5091, 0.5833, 0.5091, 0.5833, 0.5091, 0.5804, 0.5091, 0.5, 0.5091, 0.5, 0.5091, 0.5, 0.5091, 0.5804, 0.5091, 0.5789, 0.5091, 0.49, 0.5091, 0.5804, 0.5091, 0.6691, 0.5091, 0.671, 0.5091, 0.5789, 0.375, 0.8198, 0.375, 0.8198, 0.375, 0.8198, 0.375, 0.8198, 0.3052, 0.5, 0.3052, 0.5833, 0.3052, 0.5833, 0.3052, 0.5025, 0.3052, 0.5, 0.3052, 0.5025, 0.3052, 0.5833, 0.3052, 0.5833, 0.3052, 0.5025, 0.3052, 0.5833, 0.3052, 0.5833, 0.3052, 0.5833, 0.3052, 0.5833, 0.3052, 0.6667, 0.3052, 0.7475, 0.3052, 0.7475, 0.3052, 0.6667, 0.3052, 0.75, 0.3052, 0.6667, 0.3052, 0.6667, 0.3052, 0.7475, 0.3052, 0.75, 0.375, 0.4302, 0.375, 0.4302, 0.375, 0.4302, 0.375, 0.4302, 0.375, 0.4302, 0.375, 0.4302, 0.375, 0.4302, 0.375, 0.4302, 0.375, 0.8198, 0.375, 0.8198, 0.375, 0.8198, 0.375, 0.8198, 0.3052, 0.6667, 0.3052, 0.75, 0.3052, 0.75, 0.3052, 0.7475, 0.3052, 0.6667])
me_cube.use_remesh_fix_poles = True
me_cube.use_remesh_preserve_attributes = False
me_cube.use_mirror_vertex_groups = False
me_cube.update()
me_cube_001 = bpy.data.meshes.new('Cube.001')
me_cube_001.from_pydata([(0.5967, -0.3333, -0.1387), (0.6794, -0.3333, 1.0), (0.5967, 0.3333, -0.1387), (0.6794, 0.3333, 1.0), (0.0, 1.0, -0.1387), (0.0, 1.0, 1.0), (0.0, -1.0, -0.1387), (0.0, -1.0, 1.0), (0.5, 1.0, 1.0), (0.5, -1.0, -0.1387), (0.5, 1.0, -0.1387), (0.5, -1.0, 1.0), (0.581, 1.0, 1.668), (0.7604, 0.3333, 1.668), (0.7604, -0.3333, 1.668), (0.581, -1.0, 1.668), (0.08099, -1.0, 1.668), (0.08099, 1.0, 1.668), (0.581, 1.0, 2.933), (0.581, -1.0, 2.933), (0.08099, -1.0, 2.933), (0.08099, 1.0, 2.933), (0.0, 0.3333, 1.0), (0.0, -0.3333, 1.0), (0.0, 0.3333, -0.1387), (0.0, -0.3333, -0.1387), (0.5, 0.3333, -0.1387), (0.5, -0.3333, -0.1387), (0.08099, 0.3333, 1.668), (0.08099, -0.3333, 1.668), (0.581, 0.3333, 2.933), (0.581, -0.3333, 2.933), (0.08099, 0.3333, 2.933), (0.08099, -0.3333, 2.933), (-0.6273, 1.0, -0.1387), (-0.6273, -1.0, 1.0), (-0.6273, 1.0, 1.0), (-0.6273, -1.0, -0.1387), (-0.6273, 0.3333, -0.1387), (-0.6273, -0.3333, -0.1387), (-0.6273, 0.3333, 1.0), (-0.6273, -0.3333, 1.0), (-0.219, 1.0, 1.0), (-0.219, -1.0, -0.1387), (-0.219, 0.3333, 1.0), (-0.219, -0.3333, 1.0), (-0.219, 1.0, -0.1387), (-0.219, -1.0, 1.0), (-0.219, 0.3333, -0.1387), (-0.219, -0.3333, -0.1387), (-0.2265, 0.3333, -0.955), (-0.3079, 0.3333, -1.179), (-0.2265, -0.3333, -0.955), (-0.3079, -0.3333, -1.179), (-0.0551, 0.3333, -1.458), (-0.06373, 0.3333, -1.875), (-0.0551, -0.3333, -1.458), (-0.06373, -0.3333, -1.875), (0.5738, 0.3333, -1.474), (0.5738, -0.3333, -1.474), (0.4578, -0.3333, -1.469), (0.4578, 0.3333, -1.469), (0.4492, -0.3333, -1.885), (0.4492, 0.3333, -1.885), (-0.8605, -1.0, -0.1387), (-1.0, -0.8605, 0.0007088), (-1.0, -0.8605, 0.8605), (-0.8605, -1.0, 1.0), (-1.0, 0.8605, 0.0007088), (-0.8605, 1.0, -0.1387), (-0.8605, 1.0, 1.0), (-1.0, 0.8605, 0.8605), (-0.8605, 0.3333, -0.1387), (-1.0, 0.3333, 0.0007088), (-1.0, -0.3333, 0.0007088), (-0.8605, -0.3333, -0.1387), (-0.8605, -0.3333, 1.0), (-1.0, -0.3333, 0.8605), (-1.0, 0.3333, 0.8605), (-0.8605, 0.3333, 1.0)], [], [(36, 70, 79, 40), (10, 8, 3), (41, 76, 67, 35), (27, 0, 9), (69, 70, 36, 34), (8, 5, 17, 12), (49, 25, 6, 43), (9, 11, 7, 6), (46, 42, 5, 4), (0, 1, 9), (7, 11, 15, 16), (25, 27, 9, 6), (4, 5, 8, 10), (15, 14, 19), (13, 12, 18), (3, 8, 12, 13), (23, 7, 16, 29), (11, 1, 14, 15), (31, 33, 20, 19), (29, 16, 20, 33), (13, 18, 30), (12, 17, 21, 18), (16, 15, 19, 20), (14, 31, 19), (14, 13, 30, 31), (17, 28, 32, 21), (28, 29, 33, 32), (18, 21, 32, 30), (30, 32, 33, 31), (1, 3, 13, 14), (5, 22, 28, 17), (22, 23, 29, 28), (4, 10, 26, 24), (24, 26, 27, 25), (46, 4, 24, 48), (48, 24, 25, 49), (72, 38, 39, 75), (10, 2, 26), (2, 3, 1, 0), (37, 35, 67, 64), (40, 79, 76, 41), (44, 40, 41, 45), (42, 36, 40, 44), (74, 77, 78, 73), (73, 78, 71, 68), (69, 34, 38, 72), (65, 66, 77, 74), (45, 41, 35, 47), (43, 47, 35, 37), (6, 7, 47, 43), (23, 45, 47, 7), (5, 42, 44, 22), (22, 44, 45, 23), (49, 39, 53, 52), (34, 46, 48, 38), (34, 36, 42, 46), (39, 49, 43, 37), (53, 51, 55, 57), (39, 38, 51, 53), (48, 49, 52, 50), (38, 48, 50, 51), (51, 50, 54, 55), (50, 52, 56, 54), (52, 53, 57, 56), (60, 62, 59), (63, 61, 58), (55, 54, 61, 63), (57, 55, 63, 62), (56, 57, 62, 60), (54, 56, 60, 61), (26, 61, 60, 27), (0, 59, 58, 2), (0, 27, 60, 59), (26, 2, 58, 61), (62, 63, 58, 59), (75, 64, 65, 74), (64, 67, 66, 65), (79, 70, 71, 78), (70, 69, 68, 71), (69, 72, 73, 68), (72, 75, 74, 73), (67, 76, 77, 66), (76, 79, 78, 77), (75, 39, 37, 64), (9, 1, 11), (3, 2, 10)])
_uv = me_cube_001.uv_layers.new(name='UVMap')
_uv.uv.foreach_set('vector', [0.7894, 0.5, 0.843, 0.5, 0.843, 0.5833, 0.7894, 0.5833, 0.375, 0.4375, 0.625, 0.4375, 0.625, 0.5, 0.7894, 0.6667, 0.843, 0.6667, 0.843, 0.75, 0.7894, 0.75, 0.3125, 0.6667, 0.375, 0.75, 0.3125, 0.75, 0.375, 0.282, 0.625, 0.282, 0.625, 0.3356, 0.375, 0.3356, 0.625, 0.4375, 0.625, 0.375, 0.625, 0.375, 0.625, 0.4375, 0.2226, 0.6667, 0.25, 0.6667, 0.25, 0.75, 0.2226, 0.75, 0.375, 0.8125, 0.625, 0.8125, 0.625, 0.875, 0.375, 0.875, 0.375, 0.3476, 0.625, 0.3476, 0.625, 0.375, 0.375, 0.375, 0.375, 0.75, 0.625, 0.75, 0.375, 0.8125, 0.625, 0.875, 0.625, 0.8125, 0.625, 0.8125, 0.625, 0.875, 0.25, 0.6667, 0.3125, 0.6667, 0.3125, 0.75, 0.25, 0.75, 0.375, 0.375, 0.625, 0.375, 0.625, 0.4375, 0.375, 0.4375, 0.625, 0.8125, 0.625, 0.75, 0.625, 0.8125, 0.625, 0.5, 0.625, 0.4375, 0.625, 0.5, 0.625, 0.5, 0.625, 0.4375, 0.625, 0.4375, 0.625, 0.5, 0.75, 0.6667, 0.75, 0.75, 0.75, 0.75, 0.75, 0.6667, 0.625, 0.8125, 0.625, 0.75, 0.625, 0.75, 0.625, 0.8125, 0.6875, 0.6667, 0.75, 0.6667, 0.75, 0.75, 0.6875, 0.75, 0.75, 0.6667, 0.75, 0.75, 0.75, 0.75, 0.75, 0.6667, 0.625, 0.5, 0.625, 0.5, 0.625, 0.5833, 0.625, 0.4375, 0.625, 0.375, 0.625, 0.375, 0.625, 0.4375, 0.625, 0.875, 0.625, 0.8125, 0.625, 0.8125, 0.625, 0.875, 0.625, 0.6667, 0.625, 0.6667, 0.625, 0.75, 0.625, 0.6667, 0.625, 0.5833, 0.625, 0.5833, 0.625, 0.6667, 0.75, 0.5, 0.75, 0.5833, 0.75, 0.5833, 0.75, 0.5, 0.75, 0.5833, 0.75, 0.6667, 0.75, 0.6667, 0.75, 0.5833, 0.6875, 0.5, 0.75, 0.5, 0.75, 0.5833, 0.6875, 0.5833, 0.6875, 0.5833, 0.75, 0.5833, 0.75, 0.6667, 0.6875, 0.6667, 0.625, 0.6667, 0.625, 0.5833, 0.625, 0.5833, 0.625, 0.6667, 0.75, 0.5, 0.75, 0.5833, 0.75, 0.5833, 0.75, 0.5, 0.75, 0.5833, 0.75, 0.6667, 0.75, 0.6667, 0.75, 0.5833, 0.25, 0.5, 0.3125, 0.5, 0.3125, 0.5833, 0.25, 0.5833, 0.25, 0.5833, 0.3125, 0.5833, 0.3125, 0.6667, 0.25, 0.6667, 0.2226, 0.5, 0.25, 0.5, 0.25, 0.5833, 0.2226, 0.5833, 0.2226, 0.5833, 0.25, 0.5833, 0.25, 0.6667, 0.2226, 0.6667, 0.157, 0.5833, 0.2106, 0.5833, 0.2106, 0.6667, 0.157, 0.6667, 0.3125, 0.5, 0.375, 0.5833, 0.3125, 0.5833, 0.375, 0.5833, 0.625, 0.5833, 0.625, 0.6667, 0.375, 0.6667, 0.375, 0.9144, 0.625, 0.9144, 0.625, 0.968, 0.375, 0.968, 0.7894, 0.5833, 0.843, 0.5833, 0.843, 0.6667, 0.7894, 0.6667, 0.7774, 0.5833, 0.7894, 0.5833, 0.7894, 0.6667, 0.7774, 0.6667, 0.7774, 0.5, 0.7894, 0.5, 0.7894, 0.5833, 0.7774, 0.5833, 0.4056, 0.08333, 0.5944, 0.08333, 0.5944, 0.1667, 0.4056, 0.1667, 0.4056, 0.1667, 0.5944, 0.1667, 0.5944, 0.2326, 0.4056, 0.2326, 0.157, 0.5, 0.2106, 0.5, 0.2106, 0.5833, 0.157, 0.5833, 0.4056, 0.01743, 0.5944, 0.01743, 0.5944, 0.08333, 0.4056, 0.08333, 0.7774, 0.6667, 0.7894, 0.6667, 0.7894, 0.75, 0.7774, 0.75, 0.375, 0.9024, 0.625, 0.9024, 0.625, 0.9144, 0.375, 0.9144, 0.375, 0.875, 0.625, 0.875, 0.625, 0.9024, 0.375, 0.9024, 0.75, 0.6667, 0.7774, 0.6667, 0.7774, 0.75, 0.75, 0.75, 0.75, 0.5, 0.7774, 0.5, 0.7774, 0.5833, 0.75, 0.5833, 0.75, 0.5833, 0.7774, 0.5833, 0.7774, 0.6667, 0.75, 0.6667, 0.2226, 0.6667, 0.2106, 0.6667, 0.2106, 0.6667, 0.2226, 0.6667, 0.2106, 0.5, 0.2226, 0.5, 0.2226, 0.5833, 0.2106, 0.5833, 0.375, 0.3356, 0.625, 0.3356, 0.625, 0.3476, 0.375, 0.3476, 0.2106, 0.6667, 0.2226, 0.6667, 0.2226, 0.75, 0.2106, 0.75, 0.2106, 0.6667, 0.2106, 0.5833, 0.2106, 0.5833, 0.2106, 0.6667, 0.2106, 0.6667, 0.2106, 0.5833, 0.2106, 0.5833, 0.2106, 0.6667, 0.2226, 0.5833, 0.2226, 0.6667, 0.2226, 0.6667, 0.2226, 0.5833, 0.2106, 0.5833, 0.2226, 0.5833, 0.2226, 0.5833, 0.2106, 0.5833, 0.2106, 0.5833, 0.2226, 0.5833, 0.2226, 0.5833, 0.2106, 0.5833, 0.2226, 0.5833, 0.2226, 0.6667, 0.2226, 0.6667, 0.2226, 0.5833, 0.2226, 0.6667, 0.2106, 0.6667, 0.2106, 0.6667, 0.2226, 0.6667, 0.2226, 0.6667, 0.2106, 0.6667, 0.2226, 0.6667, 0.2106, 0.5833, 0.2226, 0.5833, 0.2226, 0.5833, 0.2106, 0.5833, 0.2226, 0.5833, 0.2226, 0.5833, 0.2106, 0.5833, 0.2106, 0.6667, 0.2106, 0.5833, 0.2106, 0.5833, 0.2106, 0.6667, 0.2226, 0.6667, 0.2106, 0.6667, 0.2106, 0.6667, 0.2226, 0.6667, 0.2226, 0.5833, 0.2226, 0.6667, 0.2226, 0.6667, 0.2226, 0.5833, 0.3125, 0.5833, 0.2226, 0.5833, 0.2226, 0.6667, 0.3125, 0.6667, 0.375, 0.6667, 0.2226, 0.6667, 0.2226, 0.5833, 0.375, 0.5833, 0.375, 0.6667, 0.3125, 0.6667, 0.2226, 0.6667, 0.2226, 0.6667, 0.3125, 0.5833, 0.375, 0.5833, 0.2226, 0.5833, 0.2226, 0.5833, 0.2106, 0.6667, 0.2106, 0.5833, 0.2226, 0.5833, 0.2226, 0.6667, 0.157, 0.6667, 0.157, 0.75, 0.125, 0.7326, 0.125, 0.6667, 0.375, 0.0, 0.625, 0.0, 0.5944, 0.01743, 0.4056, 0.01743, 0.625, 0.1667, 0.625, 0.25, 0.5944, 0.2326, 0.5944, 0.1667, 0.625, 0.282, 0.375, 0.282, 0.4056, 0.2326, 0.5944, 0.2326, 0.157, 0.5, 0.157, 0.5833, 0.125, 0.5833, 0.125, 0.5174, 0.157, 0.5833, 0.157, 0.6667, 0.125, 0.6667, 0.125, 0.5833, 0.625, 0.0, 0.625, 0.08333, 0.5944, 0.08333, 0.5944, 0.01743, 0.625, 0.08333, 0.625, 0.1667, 0.5944, 0.1667, 0.5944, 0.08333, 0.157, 0.6667, 0.2106, 0.6667, 0.2106, 0.75, 0.157, 0.75, 0.375, 0.8125, 0.625, 0.75, 0.625, 0.8125, 0.625, 0.5, 0.375, 0.5, 0.375, 0.4375])
me_cube_001.use_remesh_fix_poles = True
me_cube_001.use_remesh_preserve_attributes = False
me_cube_001.use_mirror_vertex_groups = False
me_cube_001.update()
me_cylinder_001 = bpy.data.meshes.new('Cylinder.001')
me_cylinder_001.from_pydata([(0.0, 1.0, -1.0), (0.0, 1.0, 1.0), (0.866, 0.5, -1.0), (0.866, 0.5, 1.0), (0.866, -0.5, -1.0), (0.866, -0.5, 1.0), (-8.742e-08, -1.0, -1.0), (-8.742e-08, -1.0, 1.0), (-0.866, -0.5, -1.0), (-0.866, -0.5, 1.0), (-0.866, 0.5, -1.0), (-0.866, 0.5, 1.0), (0.7899, 0.456, 1.063), (5.062e-09, 0.9121, 1.063), (0.7899, -0.456, 1.063), (-7.742e-08, -0.9121, 1.063), (-0.7899, -0.456, 1.063), (-0.7899, 0.456, 1.063), (0.8347, 0.4819, 1.063), (4.171e-09, 0.9639, 1.063), (0.8347, -0.4819, 1.063), (-8.009e-08, -0.9639, 1.063), (-0.8347, -0.4819, 1.063), (-0.8347, 0.4819, 1.063), (0.7899, 0.456, 0.9982), (2.387e-09, 0.9121, 0.9982), (0.7899, -0.456, 0.9982), (-8.009e-08, -0.9121, 0.9982), (-0.7899, -0.456, 0.9982), (-0.7899, 0.456, 0.9982)], [], [(0, 1, 3, 2), (2, 3, 5, 4), (4, 5, 7, 6), (6, 7, 9, 8), (9, 7, 21, 22), (8, 9, 11, 10), (10, 11, 1, 0), (0, 2, 4, 6, 8, 10), (13, 17, 29, 25), (5, 3, 18, 20), (11, 9, 22, 23), (3, 1, 19, 18), (7, 5, 20, 21), (1, 11, 23, 19), (13, 12, 18, 19), (12, 14, 20, 18), (14, 15, 21, 20), (15, 16, 22, 21), (16, 17, 23, 22), (17, 13, 19, 23), (24, 25, 29, 28, 27, 26), (16, 15, 27, 28), (14, 12, 24, 26), (17, 16, 28, 29), (15, 14, 26, 27), (12, 13, 25, 24)])
_uv = me_cylinder_001.uv_layers.new(name='UVMap')
_uv.uv.foreach_set('vector', [1.0, 0.5, 1.0, 1.0, 0.8333, 1.0, 0.8333, 0.5, 0.8333, 0.5, 0.8333, 1.0, 0.6667, 1.0, 0.6667, 0.5, 0.6667, 0.5, 0.6667, 1.0, 0.5, 1.0, 0.5, 0.5, 0.5, 0.5, 0.5, 1.0, 0.3333, 1.0, 0.3333, 0.5, 0.3333, 1.0, 0.5, 1.0, 0.5, 1.0, 0.3333, 1.0, 0.3333, 0.5, 0.3333, 1.0, 0.1667, 1.0, 0.1667, 0.5, 0.1667, 0.5, 0.1667, 1.0, -8.941e-08, 1.0, -8.941e-08, 0.5, 0.75, 0.49, 0.9578, 0.37, 0.9578, 0.13, 0.75, 0.01, 0.5422, 0.13, 0.5422, 0.37, 0.25, 0.4771, 0.05332, 0.3636, 0.05332, 0.3636, 0.25, 0.4771, 0.6667, 1.0, 0.8333, 1.0, 0.8333, 1.0, 0.6667, 1.0, 0.1667, 1.0, 0.3333, 1.0, 0.3333, 1.0, 0.1667, 1.0, 0.8333, 1.0, 1.0, 1.0, 1.0, 1.0, 0.8333, 1.0, 0.5, 1.0, 0.6667, 1.0, 0.6667, 1.0, 0.5, 1.0, -8.941e-08, 1.0, 0.1667, 1.0, 0.1667, 1.0, -8.941e-08, 1.0, 0.25, 0.4771, 0.4467, 0.3636, 0.4578, 0.37, 0.25, 0.49, 0.4467, 0.3636, 0.4467, 0.1364, 0.4578, 0.13, 0.4578, 0.37, 0.4467, 0.1364, 0.25, 0.0229, 0.25, 0.01, 0.4578, 0.13, 0.25, 0.0229, 0.05332, 0.1364, 0.04215, 0.13, 0.25, 0.01, 0.05332, 0.1364, 0.05332, 0.3636, 0.04215, 0.37, 0.04215, 0.13, 0.05332, 0.3636, 0.25, 0.4771, 0.25, 0.49, 0.04215, 0.37, 0.4467, 0.3636, 0.25, 0.4771, 0.05332, 0.3636, 0.05332, 0.1364, 0.25, 0.0229, 0.4467, 0.1364, 0.05332, 0.1364, 0.25, 0.0229, 0.25, 0.0229, 0.05332, 0.1364, 0.4467, 0.1364, 0.4467, 0.3636, 0.4467, 0.3636, 0.4467, 0.1364, 0.05332, 0.3636, 0.05332, 0.1364, 0.05332, 0.1364, 0.05332, 0.3636, 0.25, 0.0229, 0.4467, 0.1364, 0.4467, 0.1364, 0.25, 0.0229, 0.4467, 0.3636, 0.25, 0.4771, 0.25, 0.4771, 0.4467, 0.3636])
me_cylinder_001.use_remesh_fix_poles = True
me_cylinder_001.use_remesh_preserve_attributes = False
me_cylinder_001.use_mirror_vertex_groups = False
me_cylinder_001.update()
me_cylinder = bpy.data.meshes.new('Cylinder')
me_cylinder.from_pydata([(1.213e-08, 0.4319, -1.07), (1.055e-08, 1.0, 0.9535), (0.374, 0.2159, -1.07), (0.866, 0.4689, 0.9224), (0.374, -0.2159, -1.07), (0.866, -0.4689, 0.9224), (-2.928e-08, -0.4319, -1.07), (-7.687e-08, -1.0, 0.9535), (-0.374, -0.2159, -1.07), (-0.866, -0.5, 0.9535), (-0.374, 0.2159, -1.07), (-0.866, 0.5, 0.9535), (0.9961, 0.5751, 0.966), (9.995e-08, 1.15, 0.966), (0.9961, -0.5751, 0.966), (-6.017e-10, -1.15, 0.966), (-0.9961, -0.5751, 0.966), (-0.9961, 0.5751, 0.966), (0.9961, 0.5751, 1.004), (8.191e-08, 1.15, 1.004), (0.9961, -0.5751, 1.004), (-1.864e-08, -1.15, 1.004), (-0.9961, -0.5751, 1.004), (-0.9961, 0.5751, 1.004), (2.094, 0.9201, 1.052), (0.5, 1.84, 1.052), (2.094, -0.9201, 1.052), (0.5, -1.84, 1.052), (-1.094, -0.9201, 1.052), (-1.094, 0.9201, 1.052), (1.889, 0.8021, 1.085), (0.5, 1.604, 1.085), (1.889, -0.8021, 1.085), (0.5, -1.604, 1.085), (-0.8893, -0.8021, 1.085), (-0.8893, 0.8021, 1.085), (1.055e-08, 1.0, -1.046), (0.866, 0.4689, -1.015), (0.866, -0.4689, -1.015), (-7.687e-08, -1.0, -1.046), (-0.866, -0.3335, -0.9971), (-0.866, 0.3335, -0.9971), (1.339e-08, 0.598, -1.07), (0.5179, 0.299, -1.07), (0.5179, -0.299, -1.07), (-4.132e-08, -0.598, -1.07), (-0.5179, -0.299, -1.07), (-0.5179, 0.299, -1.07), (-2.255e-07, 0.5405, 0.2779), (0.4681, 0.2703, 0.2779), (0.4681, -0.2703, 0.2779), (-2.773e-07, -0.5405, 0.2779), (-0.4681, -0.2703, 0.2779), (-0.4681, 0.2703, 0.2779), (2.094, 0.9201, 1.085), (0.5, 1.84, 1.085), (2.094, -0.9201, 1.085), (0.5, -1.84, 1.085), (-1.182, -0.8018, 1.095), (-1.182, 0.8018, 1.095), (2.094, -0.9201, 1.823), (2.094, 0.9201, 1.823), (-1.182, 0.8018, 1.812), (-1.182, -0.8018, 1.812), (1.889, -0.8021, 1.823), (1.889, 0.8021, 1.823), (-0.8893, 0.8021, 1.823), (-0.8893, -0.8021, 1.823), (2.094, -0.9201, 1.85), (2.094, 0.9201, 1.85), (-1.094, 0.9201, 1.85), (-1.094, -0.9201, 1.85), (1.889, -0.8021, 1.85), (1.889, 0.8021, 1.85), (-0.8893, 0.8021, 1.85), (-0.8893, -0.8021, 1.85), (0.4998, -1.667, 1.823), (0.4998, 1.667, 1.823), (0.4998, -1.667, 1.85), (0.4998, 1.667, 1.85), (-0.2103, 0.4171, 1.974), (1.798, -0.7494, 2.0), (1.798, -0.7494, 1.874), (1.798, 0.7494, 1.874), (-0.798, 0.7494, 1.874), (-0.798, -0.7494, 1.874), (0.4998, -1.557, 1.874), (0.4998, 1.557, 1.874), (0.4998, -0.7494, 1.874), (0.4998, 0.7494, 1.874), (-0.2103, -0.4171, 1.974), (1.798, 0.7494, 2.0), (0.3763, 0.4171, 1.993), (0.3763, -0.4171, 1.993), (-0.798, 0.7494, 1.929), (0.4998, 0.7494, 2.0), (0.4998, -0.7494, 2.0), (-0.798, -0.7494, 1.929), (-0.3114, 0.4171, 2.038), (0.2752, 0.4171, 2.057), (0.2752, -0.4171, 2.057), (-0.3114, -0.4171, 2.038), (-0.4165, 0.2005, 2.071), (-0.08387, 0.2005, 2.116), (-0.08387, -0.2005, 2.116), (-0.4165, -0.2005, 2.071), (1.864, -0.6407, 1.905), (1.864, 0.6407, 1.905), (1.864, 0.6407, 2.031), (0.5661, 0.6407, 2.031), (0.5661, -0.6407, 2.031), (1.864, -0.6407, 2.031), (-0.8893, 0.8021, 1.151), (-0.8893, 0.8021, 1.218), (-0.8893, 0.8021, 1.286), (-0.8893, 0.8021, 1.353), (-0.8893, 0.8021, 1.42), (-0.8893, 0.8021, 1.487), (-0.8893, 0.8021, 1.554), (-0.8893, 0.8021, 1.621), (-0.8893, 0.8021, 1.688), (-0.8893, 0.8021, 1.755), (-0.8893, -0.8021, 1.755), (-0.8893, -0.8021, 1.688), (-0.8893, -0.8021, 1.621), (-0.8893, -0.8021, 1.554), (-0.8893, -0.8021, 1.487), (-0.8893, -0.8021, 1.42), (-0.8893, -0.8021, 1.353), (-0.8893, -0.8021, 1.286), (-0.8893, -0.8021, 1.218), (-0.8893, -0.8021, 1.151), (-1.182, 0.8018, 1.141), (-1.182, 0.8018, 1.229), (-1.182, 0.8018, 1.275), (-1.182, 0.8018, 1.363), (-1.182, 0.8018, 1.409), (-1.182, 0.8018, 1.498), (-1.182, 0.8018, 1.543), (-1.182, 0.8018, 1.632), (-1.182, 0.8018, 1.677), (-1.182, 0.8018, 1.766), (-1.182, -0.8018, 1.141), (-1.182, -0.8018, 1.229), (-1.182, -0.8018, 1.275), (-1.182, -0.8018, 1.363), (-1.182, -0.8018, 1.409), (-1.182, -0.8018, 1.498), (-1.182, -0.8018, 1.543), (-1.182, -0.8018, 1.632), (-1.182, -0.8018, 1.677), (-1.182, -0.8018, 1.766), (-1.094, 0.9201, 1.085), (-1.094, -0.9201, 1.085), (-1.094, 0.9201, 1.823), (-1.094, -0.9201, 1.823), (-1.094, 0.9201, 1.755), (-1.094, -0.9201, 1.755), (-1.094, 0.9201, 1.151), (-1.094, 0.9201, 1.218), (-1.094, 0.9201, 1.286), (-1.094, 0.9201, 1.353), (-1.094, 0.9201, 1.42), (-1.094, 0.9201, 1.487), (-1.094, 0.9201, 1.554), (-1.094, 0.9201, 1.621), (-1.094, 0.9201, 1.688), (-1.094, -0.9201, 1.151), (-1.094, -0.9201, 1.218), (-1.094, -0.9201, 1.286), (-1.094, -0.9201, 1.353), (-1.094, -0.9201, 1.42), (-1.094, -0.9201, 1.487), (-1.094, -0.9201, 1.554), (-1.094, -0.9201, 1.621), (-1.094, -0.9201, 1.688), (0.866, 0.5, 0.9535), (0.866, 0.5, -1.046), (0.866, -0.5, -1.046), (0.866, -0.5, 0.9535), (1.03, 0.2529, 0.9276), (1.03, 0.2529, -0.9049), (1.03, -0.2529, -0.9049), (1.03, -0.2529, 0.9276), (1.347, 0.2316, 0.9111), (1.347, 0.2316, -0.7668), (1.347, -0.2316, -0.7668), (1.347, -0.2316, 0.9111), (5.96e-08, 1.0, -0.6029), (0.866, 0.5, -0.6029), (0.866, -0.5, -0.6029), (0.0, -1.0, -0.6029), (-0.866, -0.3335, -0.8865), (-0.866, 0.3335, -0.8865), (0.866, 0.4689, -0.6029), (0.866, -0.4689, -0.6029), (1.03, 0.2529, -0.6029), (1.03, -0.2529, -0.6029), (1.347, 0.2316, -0.6029), (1.347, -0.2316, -0.6029), (-0.866, -0.5, -0.6029), (-0.866, -0.5, -1.046), (-0.866, 0.5, -1.046), (-0.866, 0.5, -0.6029), (-1.002, -0.1332, -0.8865), (-1.002, -0.1332, -0.9971), (-1.002, 0.1332, -0.9971), (-1.002, 0.1332, -0.8865), (-1.403, -0.1332, -0.8865), (-1.403, -0.1332, -0.9971), (-1.403, 0.1332, -0.9971), (-1.403, 0.1332, -0.8865), (-1.521, -0.1098, -0.8962), (-1.521, -0.1098, -0.9874), (-1.521, 0.1098, -0.9874), (-1.521, 0.1098, -0.8962), (-0.5796, 0.2005, 2.099), (-0.4753, 0.2005, 2.155), (-0.4753, -0.2005, 2.155), (-0.5796, -0.2005, 2.099), (-0.7125, 0.2005, 2.111), (-0.7305, 0.2005, 2.17), (-0.7305, -0.2005, 2.17), (-0.7125, -0.2005, 2.111), (-0.7903, 0.1323, 2.12), (-0.8022, 0.1323, 2.159), (-0.8022, -0.1323, 2.159), (-0.7903, -0.1323, 2.12), (2.094, -0.9201, 1.454), (1.889, -0.8021, 1.454), (2.094, 0.9201, 1.454), (1.889, 0.8021, 1.454), (2.094, -0.9201, 1.503), (2.094, 0.9201, 1.503), (1.889, 0.8021, 1.503), (1.889, -0.8021, 1.503), (2.108, 0.3437, 1.454), (2.108, -0.3503, 1.454), (2.108, -0.3503, 1.503), (2.108, 0.3437, 1.503), (3.368, 0.3437, 1.58), (3.368, -0.3503, 1.58), (3.183, -0.3644, 1.607), (3.183, 0.3297, 1.607), (3.412, 0.3375, 1.936), (3.412, -0.3565, 1.936), (3.219, -0.3554, 1.911), (3.219, 0.3387, 1.911)], [], [(188, 1, 176, 189), (194, 3, 180, 196), (190, 179, 7, 191), (191, 7, 9, 200), (9, 7, 15, 16), (200, 9, 11, 203), (203, 11, 1, 188), (8, 10, 53, 52), (17, 16, 22, 23), (179, 176, 12, 14), (11, 9, 16, 17), (176, 1, 13, 12), (7, 179, 14, 15), (1, 11, 17, 13), (22, 21, 27, 28), (15, 14, 20, 21), (12, 13, 19, 18), (13, 17, 23, 19), (16, 15, 21, 22), (14, 12, 18, 20), (27, 26, 56, 57), (20, 18, 24, 26), (23, 22, 28, 29), (21, 20, 26, 27), (18, 19, 25, 24), (19, 23, 29, 25), (30, 31, 35, 34, 33, 32), (24, 25, 55, 54), (25, 29, 152, 55), (28, 27, 57, 153), (26, 24, 54, 56), (29, 28, 153, 152), (43, 42, 36, 177), (44, 43, 177, 178), (45, 44, 178, 39), (46, 45, 39, 201), (47, 46, 201, 202), (42, 47, 202, 36), (2, 0, 42, 43), (4, 2, 43, 44), (6, 4, 44, 45), (8, 6, 45, 46), (10, 8, 46, 47), (0, 10, 47, 42), (48, 49, 50, 51, 52, 53), (4, 6, 51, 50), (0, 2, 49, 48), (10, 0, 48, 53), (6, 8, 52, 51), (2, 4, 50, 49), (31, 30, 54, 55), (232, 233, 61, 60), (32, 33, 57, 56), (33, 34, 153, 57), (235, 232, 60, 64), (35, 31, 55, 152), (64, 60, 68, 72), (66, 154, 70, 74), (122, 121, 66, 67), (121, 156, 154, 66), (141, 151, 63, 62), (233, 234, 65, 61), (234, 235, 64, 65), (157, 122, 67, 155), (73, 72, 68, 69), (75, 74, 70, 71), (79, 74, 84, 87), (154, 155, 71, 70), (155, 67, 75, 71), (61, 65, 73, 69), (76, 67, 66, 77), (60, 61, 69, 68), (79, 73, 65, 77), (76, 78, 75, 67), (64, 72, 78, 76), (74, 79, 77, 66), (64, 76, 77, 65), (73, 79, 87, 83), (86, 88, 85), (74, 75, 85, 84), (75, 78, 86, 85), (78, 72, 82, 86), (72, 73, 83, 82), (82, 88, 86), (84, 85, 97, 94), (84, 89, 87), (89, 84, 94, 95), (89, 83, 87), (88, 82, 81, 96), (83, 91, 108, 107), (91, 95, 109, 108), (90, 93, 100, 101), (83, 89, 95, 91), (85, 88, 96, 97), (80, 92, 95, 94), (92, 93, 96, 95), (93, 90, 97, 96), (90, 80, 94, 97), (101, 100, 104, 105), (92, 80, 98, 99), (80, 90, 101, 98), (93, 92, 99, 100), (105, 104, 218, 219), (99, 98, 102, 103), (98, 101, 105, 102), (100, 99, 103, 104), (106, 107, 108, 111), (108, 109, 110, 111), (81, 82, 106, 111), (82, 83, 107, 106), (96, 81, 111, 110), (95, 96, 110, 109), (153, 34, 131, 167), (167, 131, 130, 168), (168, 130, 129, 169), (169, 129, 128, 170), (170, 128, 127, 171), (171, 127, 126, 172), (172, 126, 125, 173), (173, 125, 124, 174), (174, 124, 123, 175), (175, 123, 122, 157), (59, 58, 142, 132), (158, 167, 168, 159), (133, 143, 144, 134), (160, 169, 170, 161), (135, 145, 146, 136), (162, 171, 172, 163), (137, 147, 148, 138), (164, 173, 174, 165), (139, 149, 150, 140), (166, 175, 157, 156), (35, 152, 158, 112), (112, 158, 159, 113), (113, 159, 160, 114), (114, 160, 161, 115), (115, 161, 162, 116), (116, 162, 163, 117), (117, 163, 164, 118), (118, 164, 165, 119), (119, 165, 166, 120), (120, 166, 156, 121), (34, 35, 112, 131), (131, 112, 113, 130), (130, 113, 114, 129), (129, 114, 115, 128), (128, 115, 116, 127), (127, 116, 117, 126), (126, 117, 118, 125), (125, 118, 119, 124), (124, 119, 120, 123), (123, 120, 121, 122), (58, 59, 152, 153), (62, 63, 155, 154), (141, 62, 154, 156), (63, 151, 157, 155), (59, 132, 158, 152), (133, 134, 160, 159), (135, 136, 162, 161), (137, 138, 164, 163), (139, 140, 166, 165), (142, 58, 153, 167), (144, 143, 168, 169), (146, 145, 170, 171), (148, 147, 172, 173), (150, 149, 174, 175), (132, 142, 167, 158), (143, 133, 159, 168), (134, 144, 169, 160), (145, 135, 161, 170), (136, 146, 171, 162), (147, 137, 163, 172), (138, 148, 173, 164), (149, 139, 165, 174), (140, 150, 175, 166), (151, 141, 156, 157), (194, 37, 177, 189), (37, 38, 178, 177), (5, 3, 176, 179), (195, 5, 179, 190), (197, 182, 186, 199), (195, 38, 182, 197), (38, 37, 181, 182), (3, 5, 183, 180), (198, 184, 187, 199), (182, 181, 185, 186), (180, 183, 187, 184), (196, 180, 184, 198), (181, 196, 198, 185), (185, 198, 199, 186), (5, 195, 197, 183), (183, 197, 199, 187), (38, 195, 190, 178), (3, 194, 189, 176), (202, 203, 188, 36), (192, 193, 207, 204), (39, 191, 200, 201), (178, 190, 191, 39), (37, 194, 196, 181), (36, 188, 189, 177), (192, 40, 201, 200), (40, 41, 202, 201), (41, 193, 203, 202), (193, 192, 200, 203), (207, 206, 210, 211), (41, 40, 205, 206), (193, 41, 206, 207), (40, 192, 204, 205), (211, 210, 214, 215), (205, 204, 208, 209), (204, 207, 211, 208), (206, 205, 209, 210), (213, 212, 215, 214), (209, 208, 212, 213), (208, 211, 215, 212), (210, 209, 213, 214), (216, 219, 223, 220), (103, 102, 216, 217), (102, 105, 219, 216), (104, 103, 217, 218), (222, 221, 225, 226), (218, 217, 221, 222), (219, 218, 222, 223), (217, 216, 220, 221), (227, 226, 225, 224), (223, 222, 226, 227), (221, 220, 224, 225), (220, 223, 227, 224), (30, 32, 229, 231), (54, 30, 231, 230), (32, 56, 228, 229), (56, 54, 230, 228), (231, 229, 235, 234), (230, 231, 234, 233), (229, 228, 232, 235), (232, 228, 237, 238), (239, 238, 242, 243), (233, 232, 238, 239), (230, 233, 239, 236), (228, 230, 236, 237), (238, 237, 241, 245, 246, 242), (237, 236, 240, 241), (245, 244, 247, 246), (241, 240, 244, 245), (243, 242, 246, 247), (243, 247, 244, 240, 236, 239)])
_uv = me_cylinder.uv_layers.new(name='UVMap')
_uv.uv.foreach_set('vector', [1.0, 0.5965, 1.0, 1.0, 0.8333, 1.0, 0.8333, 0.5965, 0.8281, 0.6012, 0.8281, 0.9922, 0.8281, 0.9922, 0.8281, 0.6012, 0.6667, 0.5965, 0.6667, 1.0, 0.5, 1.0, 0.5, 0.5965, 0.5, 0.5965, 0.5, 1.0, 0.3333, 1.0, 0.3333, 0.5965, 0.3333, 1.0, 0.5, 1.0, 0.5, 1.0, 0.3333, 1.0, 0.3333, 0.5965, 0.3333, 1.0, 0.1667, 1.0, 0.1667, 0.5965, 0.1667, 0.5965, 0.1667, 1.0, -8.941e-08, 1.0, -8.941e-08, 0.5965, 0.5916, 0.1586, 0.5916, 0.3414, 0.5916, 0.3414, 0.5916, 0.1586, 0.1667, 1.0, 0.3333, 1.0, 0.3333, 1.0, 0.1667, 1.0, 0.6667, 1.0, 0.8333, 1.0, 0.8333, 1.0, 0.6667, 1.0, 0.1667, 1.0, 0.3333, 1.0, 0.3333, 1.0, 0.1667, 1.0, 0.8333, 1.0, 1.0, 1.0, 1.0, 1.0, 0.8333, 1.0, 0.5, 1.0, 0.6667, 1.0, 0.6667, 1.0, 0.5, 1.0, -8.941e-08, 1.0, 0.1667, 1.0, 0.1667, 1.0, -8.941e-08, 1.0, 0.3333, 1.0, 0.5, 1.0, 0.5, 1.0, 0.3333, 1.0, 0.5, 1.0, 0.6667, 1.0, 0.6667, 1.0, 0.5, 1.0, 0.8333, 1.0, 1.0, 1.0, 1.0, 1.0, 0.8333, 1.0, -8.941e-08, 1.0, 0.1667, 1.0, 0.1667, 1.0, -8.941e-08, 1.0, 0.3333, 1.0, 0.5, 1.0, 0.5, 1.0, 0.3333, 1.0, 0.6667, 1.0, 0.8333, 1.0, 0.8333, 1.0, 0.6667, 1.0, 0.5, 1.0, 0.6667, 1.0, 0.6667, 1.0, 0.5, 1.0, 0.6667, 1.0, 0.8333, 1.0, 0.8333, 1.0, 0.6667, 1.0, 0.1667, 1.0, 0.3333, 1.0, 0.3333, 1.0, 0.1667, 1.0, 0.5, 1.0, 0.6667, 1.0, 0.6667, 1.0, 0.5, 1.0, 0.8333, 1.0, 1.0, 1.0, 1.0, 1.0, 0.8333, 1.0, -8.941e-08, 1.0, 0.1667, 1.0, 0.1667, 1.0, -8.941e-08, 1.0, 0.4312, 0.3546, 0.25, 0.4592, 0.06882, 0.3546, 0.06882, 0.1454, 0.25, 0.04079, 0.4312, 0.1454, 0.8333, 1.0, 1.0, 1.0, 1.0, 1.0, 0.8333, 1.0, -8.941e-08, 1.0, 0.1667, 1.0, 0.1667, 1.0, -8.941e-08, 1.0, 0.3333, 1.0, 0.5, 1.0, 0.5, 1.0, 0.3333, 1.0, 0.6667, 1.0, 0.8333, 1.0, 0.8333, 1.0, 0.6667, 1.0, 0.1667, 1.0, 0.3333, 1.0, 0.3333, 1.0, 0.1667, 1.0, 0.9206, 0.3485, 0.75, 0.447, 0.75, 0.49, 0.9578, 0.37, 0.9206, 0.1515, 0.9206, 0.3485, 0.9578, 0.37, 0.9578, 0.13, 0.75, 0.053, 0.9206, 0.1515, 0.9578, 0.13, 0.75, 0.01, 0.5794, 0.1515, 0.75, 0.053, 0.75, 0.01, 0.5422, 0.13, 0.5794, 0.3485, 0.5794, 0.1515, 0.5422, 0.13, 0.5422, 0.37, 0.75, 0.447, 0.5794, 0.3485, 0.5422, 0.37, 0.75, 0.49, 0.9084, 0.3414, 0.75, 0.4329, 0.75, 0.447, 0.9206, 0.3485, 0.9084, 0.1586, 0.9084, 0.3414, 0.9206, 0.3485, 0.9206, 0.1515, 0.75, 0.06711, 0.9084, 0.1586, 0.9206, 0.1515, 0.75, 0.053, 0.5916, 0.1586, 0.75, 0.06711, 0.75, 0.053, 0.5794, 0.1515, 0.5916, 0.3414, 0.5916, 0.1586, 0.5794, 0.1515, 0.5794, 0.3485, 0.75, 0.4329, 0.5916, 0.3414, 0.5794, 0.3485, 0.75, 0.447, 0.75, 0.4329, 0.9084, 0.3414, 0.9084, 0.1586, 0.75, 0.06711, 0.5916, 0.1586, 0.5916, 0.3414, 0.9084, 0.1586, 0.75, 0.06711, 0.75, 0.06711, 0.9084, 0.1586, 0.75, 0.4329, 0.9084, 0.3414, 0.9084, 0.3414, 0.75, 0.4329, 0.5916, 0.3414, 0.75, 0.4329, 0.75, 0.4329, 0.5916, 0.3414, 0.75, 0.06711, 0.5916, 0.1586, 0.5916, 0.1586, 0.75, 0.06711, 0.9084, 0.3414, 0.9084, 0.1586, 0.9084, 0.1586, 0.9084, 0.3414, 0.25, 0.4592, 0.4312, 0.3546, 0.4578, 0.37, 0.25, 0.49, 0.6667, 1.0, 0.8333, 1.0, 0.8333, 1.0, 0.6667, 1.0, 0.4312, 0.1454, 0.25, 0.04079, 0.25, 0.01, 0.4578, 0.13, 0.25, 0.04079, 0.06882, 0.1454, 0.04215, 0.13, 0.25, 0.01, 0.4312, 0.1454, 0.4578, 0.13, 0.4578, 0.13, 0.4312, 0.1454, 0.06882, 0.3546, 0.25, 0.4592, 0.25, 0.49, 0.04215, 0.37, 0.4312, 0.1454, 0.4578, 0.13, 0.4578, 0.13, 0.4312, 0.1454, 0.06882, 0.3546, 0.04215, 0.37, 0.04215, 0.37, 0.06882, 0.3546, 0.06882, 0.1454, 0.06882, 0.3546, 0.06882, 0.3546, 0.06882, 0.1454, 0.06882, 0.3546, 0.04215, 0.37, 0.04215, 0.37, 0.06882, 0.3546, 0.1676, 1.0, 0.3324, 1.0, 0.3324, 1.0, 0.1676, 1.0, 0.4578, 0.37, 0.4312, 0.3546, 0.4312, 0.3546, 0.4578, 0.37, 0.4312, 0.3546, 0.4312, 0.1454, 0.4312, 0.1454, 0.4312, 0.3546, 0.04215, 0.13, 0.06882, 0.1454, 0.06882, 0.1454, 0.04215, 0.13, 0.4312, 0.3546, 0.4312, 0.1454, 0.4578, 0.13, 0.4578, 0.37, 0.06882, 0.1454, 0.06882, 0.3546, 0.04215, 0.37, 0.04215, 0.13, 0.25, 0.3546, 0.06882, 0.3546, 0.06882, 0.3546, 0.25, 0.3546, 0.1667, 1.0, 0.3333, 1.0, 0.3333, 1.0, 0.1667, 1.0, 0.04215, 0.13, 0.06882, 0.1454, 0.06882, 0.1454, 0.04215, 0.13, 0.4578, 0.37, 0.4312, 0.3546, 0.4312, 0.3546, 0.4578, 0.37, 0.25, 0.1454, 0.06882, 0.1454, 0.06882, 0.3546, 0.25, 0.3546, 0.6667, 1.0, 0.8333, 1.0, 0.8333, 1.0, 0.6667, 1.0, 0.25, 0.3546, 0.4312, 0.3546, 0.4312, 0.3546, 0.25, 0.3546, 0.25, 0.1454, 0.25, 0.1454, 0.06882, 0.1454, 0.06882, 0.1454, 0.4312, 0.1454, 0.4312, 0.1454, 0.25, 0.1454, 0.25, 0.1454, 0.06882, 0.3546, 0.25, 0.3546, 0.25, 0.3546, 0.06882, 0.3546, 0.4312, 0.1454, 0.25, 0.1454, 0.25, 0.3546, 0.4312, 0.3546, 0.4312, 0.3546, 0.25, 0.3546, 0.25, 0.3546, 0.4312, 0.3546, 0.25, 0.1454, 0.25, 0.1997, 0.06882, 0.1454, 0.06882, 0.3546, 0.06882, 0.1454, 0.06882, 0.1454, 0.06882, 0.3546, 0.06882, 0.1454, 0.25, 0.1454, 0.25, 0.1454, 0.06882, 0.1454, 0.25, 0.1454, 0.4312, 0.1454, 0.4312, 0.1454, 0.25, 0.1454, 0.4312, 0.1454, 0.4312, 0.3546, 0.4312, 0.3546, 0.4312, 0.1454, 0.4312, 0.1454, 0.25, 0.1997, 0.25, 0.1454, 0.06882, 0.3546, 0.06882, 0.1454, 0.06882, 0.1454, 0.06882, 0.3546, 0.06882, 0.3546, 0.25, 0.3003, 0.25, 0.3546, 0.25, 0.3003, 0.06882, 0.3546, 0.06882, 0.3546, 0.25, 0.3003, 0.25, 0.3003, 0.4312, 0.3546, 0.25, 0.3546, 0.25, 0.1997, 0.4312, 0.1454, 0.4312, 0.1454, 0.25, 0.1997, 0.4312, 0.3546, 0.4312, 0.3546, 0.4312, 0.3546, 0.4312, 0.3546, 0.4312, 0.3546, 0.25, 0.3003, 0.25, 0.3003, 0.4312, 0.3546, 0.08606, 0.1659, 0.2327, 0.2048, 0.2327, 0.2048, 0.08606, 0.1659, 0.4312, 0.3546, 0.25, 0.3003, 0.25, 0.3003, 0.4312, 0.3546, 0.06882, 0.1454, 0.25, 0.1997, 0.25, 0.1997, 0.06882, 0.1454, 0.08606, 0.3341, 0.2327, 0.2952, 0.25, 0.3003, 0.06882, 0.3546, 0.2327, 0.2952, 0.2327, 0.2048, 0.25, 0.1997, 0.25, 0.3003, 0.2327, 0.2048, 0.08606, 0.1659, 0.06882, 0.1454, 0.25, 0.1997, 0.08606, 0.1659, 0.08606, 0.3341, 0.06882, 0.3546, 0.06882, 0.1454, 0.08606, 0.1659, 0.2327, 0.2048, 0.2327, 0.2048, 0.08606, 0.1659, 0.2327, 0.2952, 0.08606, 0.3341, 0.08606, 0.3341, 0.2327, 0.2952, 0.08606, 0.3341, 0.08606, 0.1659, 0.08606, 0.1659, 0.08606, 0.3341, 0.2327, 0.2048, 0.2327, 0.2952, 0.2327, 0.2952, 0.2327, 0.2048, 0.08606, 0.1659, 0.2327, 0.2048, 0.2327, 0.2048, 0.08606, 0.1659, 0.2327, 0.2952, 0.08606, 0.3341, 0.08606, 0.3341, 0.2327, 0.2952, 0.08606, 0.3341, 0.08606, 0.1659, 0.08606, 0.1659, 0.08606, 0.3341, 0.2327, 0.2048, 0.2327, 0.2952, 0.2327, 0.2952, 0.2327, 0.2048, 0.4312, 0.1454, 0.4312, 0.3546, 0.4312, 0.3546, 0.4312, 0.1454, 0.4312, 0.3546, 0.25, 0.3003, 0.25, 0.1997, 0.4312, 0.1454, 0.4312, 0.1454, 0.4312, 0.1454, 0.4312, 0.1454, 0.4312, 0.1454, 0.4312, 0.1454, 0.4312, 0.3546, 0.4312, 0.3546, 0.4312, 0.1454, 0.25, 0.1997, 0.4312, 0.1454, 0.4312, 0.1454, 0.25, 0.1997, 0.25, 0.3003, 0.25, 0.1997, 0.25, 0.1997, 0.25, 0.3003, 0.04215, 0.13, 0.06882, 0.1454, 0.06882, 0.1454, 0.04215, 0.13, 0.04215, 0.13, 0.06882, 0.1454, 0.06882, 0.1454, 0.04215, 0.13, 0.04215, 0.13, 0.06882, 0.1454, 0.06882, 0.1454, 0.04215, 0.13, 0.04215, 0.13, 0.06882, 0.1454, 0.06882, 0.1454, 0.04215, 0.13, 0.04215, 0.13, 0.06882, 0.1454, 0.06882, 0.1454, 0.04215, 0.13, 0.04215, 0.13, 0.06882, 0.1454, 0.06882, 0.1454, 0.04215, 0.13, 0.04215, 0.13, 0.06882, 0.1454, 0.06882, 0.1454, 0.04215, 0.13, 0.04215, 0.13, 0.06882, 0.1454, 0.06882, 0.1454, 0.04215, 0.13, 0.04215, 0.13, 0.06882, 0.1454, 0.06882, 0.1454, 0.04215, 0.13, 0.04215, 0.13, 0.06882, 0.1454, 0.06882, 0.1454, 0.04215, 0.13, 0.1676, 1.0, 0.3324, 1.0, 0.3324, 1.0, 0.1676, 1.0, 0.1667, 1.0, 0.3333, 1.0, 0.3333, 1.0, 0.1667, 1.0, 0.1676, 1.0, 0.3324, 1.0, 0.3324, 1.0, 0.1676, 1.0, 0.1667, 1.0, 0.3333, 1.0, 0.3333, 1.0, 0.1667, 1.0, 0.1676, 1.0, 0.3324, 1.0, 0.3324, 1.0, 0.1676, 1.0, 0.1667, 1.0, 0.3333, 1.0, 0.3333, 1.0, 0.1667, 1.0, 0.1676, 1.0, 0.3324, 1.0, 0.3324, 1.0, 0.1676, 1.0, 0.1667, 1.0, 0.3333, 1.0, 0.3333, 1.0, 0.1667, 1.0, 0.1676, 1.0, 0.3324, 1.0, 0.3324, 1.0, 0.1676, 1.0, 0.1667, 1.0, 0.3333, 1.0, 0.3333, 1.0, 0.1667, 1.0, 0.06882, 0.3546, 0.04215, 0.37, 0.04215, 0.37, 0.06882, 0.3546, 0.06882, 0.3546, 0.04215, 0.37, 0.04215, 0.37, 0.06882, 0.3546, 0.06882, 0.3546, 0.04215, 0.37, 0.04215, 0.37, 0.06882, 0.3546, 0.06882, 0.3546, 0.04215, 0.37, 0.04215, 0.37, 0.06882, 0.3546, 0.06882, 0.3546, 0.04215, 0.37, 0.04215, 0.37, 0.06882, 0.3546, 0.06882, 0.3546, 0.04215, 0.37, 0.04215, 0.37, 0.06882, 0.3546, 0.06882, 0.3546, 0.04215, 0.37, 0.04215, 0.37, 0.06882, 0.3546, 0.06882, 0.3546, 0.04215, 0.37, 0.04215, 0.37, 0.06882, 0.3546, 0.06882, 0.3546, 0.04215, 0.37, 0.04215, 0.37, 0.06882, 0.3546, 0.06882, 0.3546, 0.04215, 0.37, 0.04215, 0.37, 0.06882, 0.3546, 0.06882, 0.1454, 0.06882, 0.3546, 0.06882, 0.3546, 0.06882, 0.1454, 0.06882, 0.1454, 0.06882, 0.3546, 0.06882, 0.3546, 0.06882, 0.1454, 0.06882, 0.1454, 0.06882, 0.3546, 0.06882, 0.3546, 0.06882, 0.1454, 0.06882, 0.1454, 0.06882, 0.3546, 0.06882, 0.3546, 0.06882, 0.1454, 0.06882, 0.1454, 0.06882, 0.3546, 0.06882, 0.3546, 0.06882, 0.1454, 0.06882, 0.1454, 0.06882, 0.3546, 0.06882, 0.3546, 0.06882, 0.1454, 0.06882, 0.1454, 0.06882, 0.3546, 0.06882, 0.3546, 0.06882, 0.1454, 0.06882, 0.1454, 0.06882, 0.3546, 0.06882, 0.3546, 0.06882, 0.1454, 0.06882, 0.1454, 0.06882, 0.3546, 0.06882, 0.3546, 0.06882, 0.1454, 0.06882, 0.1454, 0.06882, 0.3546, 0.06882, 0.3546, 0.06882, 0.1454, 0.3324, 1.0, 0.1676, 1.0, 0.1667, 1.0, 0.3333, 1.0, 0.1676, 1.0, 0.3324, 1.0, 0.3333, 1.0, 0.1667, 1.0, 0.1676, 1.0, 0.1676, 1.0, 0.1667, 1.0, 0.1667, 1.0, 0.3324, 1.0, 0.3324, 1.0, 0.3333, 1.0, 0.3333, 1.0, 0.1676, 1.0, 0.1676, 1.0, 0.1667, 1.0, 0.1667, 1.0, 0.1676, 1.0, 0.1676, 1.0, 0.1667, 1.0, 0.1667, 1.0, 0.1676, 1.0, 0.1676, 1.0, 0.1667, 1.0, 0.1667, 1.0, 0.1676, 1.0, 0.1676, 1.0, 0.1667, 1.0, 0.1667, 1.0, 0.1676, 1.0, 0.1676, 1.0, 0.1667, 1.0, 0.1667, 1.0, 0.3324, 1.0, 0.3324, 1.0, 0.3333, 1.0, 0.3333, 1.0, 0.3324, 1.0, 0.3324, 1.0, 0.3333, 1.0, 0.3333, 1.0, 0.3324, 1.0, 0.3324, 1.0, 0.3333, 1.0, 0.3333, 1.0, 0.3324, 1.0, 0.3324, 1.0, 0.3333, 1.0, 0.3333, 1.0, 0.3324, 1.0, 0.3324, 1.0, 0.3333, 1.0, 0.3333, 1.0, 0.1676, 1.0, 0.3324, 1.0, 0.3333, 1.0, 0.1667, 1.0, 0.3324, 1.0, 0.1676, 1.0, 0.1667, 1.0, 0.3333, 1.0, 0.1676, 1.0, 0.3324, 1.0, 0.3333, 1.0, 0.1667, 1.0, 0.3324, 1.0, 0.1676, 1.0, 0.1667, 1.0, 0.3333, 1.0, 0.1676, 1.0, 0.3324, 1.0, 0.3333, 1.0, 0.1667, 1.0, 0.3324, 1.0, 0.1676, 1.0, 0.1667, 1.0, 0.3333, 1.0, 0.1676, 1.0, 0.3324, 1.0, 0.3333, 1.0, 0.1667, 1.0, 0.3324, 1.0, 0.1676, 1.0, 0.1667, 1.0, 0.3333, 1.0, 0.1676, 1.0, 0.3324, 1.0, 0.3333, 1.0, 0.1667, 1.0, 0.3324, 1.0, 0.1676, 1.0, 0.1667, 1.0, 0.3333, 1.0, 0.8281, 0.6012, 0.8281, 0.5078, 0.8333, 0.5, 0.8333, 0.5965, 0.8281, 0.5078, 0.6719, 0.5078, 0.6667, 0.5, 0.8333, 0.5, 0.6719, 0.9922, 0.8281, 0.9922, 0.8333, 1.0, 0.6667, 1.0, 0.6719, 0.6012, 0.6719, 0.9922, 0.6667, 1.0, 0.6667, 0.5965, 0.6719, 0.6012, 0.6719, 0.5078, 0.6719, 0.5078, 0.6719, 0.6012, 0.6719, 0.6012, 0.6719, 0.5078, 0.6719, 0.5078, 0.6719, 0.6012, 0.6719, 0.5078, 0.8281, 0.5078, 0.8281, 0.5078, 0.6719, 0.5078, 0.8281, 0.9922, 0.6719, 0.9922, 0.6719, 0.9922, 0.8281, 0.9922, 0.8281, 0.6012, 0.8281, 0.9922, 0.6719, 0.9922, 0.6719, 0.6012, 0.6719, 0.5078, 0.8281, 0.5078, 0.8281, 0.5078, 0.6719, 0.5078, 0.8281, 0.9922, 0.6719, 0.9922, 0.6719, 0.9922, 0.8281, 0.9922, 0.8281, 0.6012, 0.8281, 0.9922, 0.8281, 0.9922, 0.8281, 0.6012, 0.8281, 0.5078, 0.8281, 0.6012, 0.8281, 0.6012, 0.8281, 0.5078, 0.8281, 0.5078, 0.8281, 0.6012, 0.6719, 0.6012, 0.6719, 0.5078, 0.6719, 0.9922, 0.6719, 0.6012, 0.6719, 0.6012, 0.6719, 0.9922, 0.6719, 0.9922, 0.6719, 0.6012, 0.6719, 0.6012, 0.6719, 0.9922, 0.6719, 0.5078, 0.6719, 0.6012, 0.6667, 0.5965, 0.6667, 0.5, 0.8281, 0.9922, 0.8281, 0.6012, 0.8333, 0.5965, 0.8333, 1.0, 0.1667, 0.5, 0.1667, 0.5965, -8.941e-08, 0.5965, -8.941e-08, 0.5, 0.3056, 0.5603, 0.1944, 0.5603, 0.1944, 0.5603, 0.3056, 0.5603, 0.5, 0.5, 0.5, 0.5965, 0.3333, 0.5965, 0.3333, 0.5, 0.6667, 0.5, 0.6667, 0.5965, 0.5, 0.5965, 0.5, 0.5, 0.8281, 0.5078, 0.8281, 0.6012, 0.8281, 0.6012, 0.8281, 0.5078, 1.0, 0.5, 1.0, 0.5965, 0.8333, 0.5965, 0.8333, 0.5, 0.3056, 0.5603, 0.3056, 0.5362, 0.3333, 0.5, 0.3333, 0.5965, 0.3056, 0.5362, 0.1944, 0.5362, 0.1667, 0.5, 0.3333, 0.5, 0.1944, 0.5362, 0.1944, 0.5603, 0.1667, 0.5965, 0.1667, 0.5, 0.1944, 0.5603, 0.3056, 0.5603, 0.3333, 0.5965, 0.1667, 0.5965, 0.1944, 0.5603, 0.1944, 0.5362, 0.1944, 0.5362, 0.1944, 0.5603, 0.1944, 0.5362, 0.3056, 0.5362, 0.3056, 0.5362, 0.1944, 0.5362, 0.1944, 0.5603, 0.1944, 0.5362, 0.1944, 0.5362, 0.1944, 0.5603, 0.3056, 0.5362, 0.3056, 0.5603, 0.3056, 0.5603, 0.3056, 0.5362, 0.1944, 0.5603, 0.1944, 0.5362, 0.1944, 0.5362, 0.1944, 0.5603, 0.3056, 0.5362, 0.3056, 0.5603, 0.3056, 0.5603, 0.3056, 0.5362, 0.3056, 0.5603, 0.1944, 0.5603, 0.1944, 0.5603, 0.3056, 0.5603, 0.1944, 0.5362, 0.3056, 0.5362, 0.3056, 0.5362, 0.1944, 0.5362, 0.3056, 0.5362, 0.3056, 0.5603, 0.1944, 0.5603, 0.1944, 0.5362, 0.3056, 0.5362, 0.3056, 0.5603, 0.3056, 0.5603, 0.3056, 0.5362, 0.3056, 0.5603, 0.1944, 0.5603, 0.1944, 0.5603, 0.3056, 0.5603, 0.1944, 0.5362, 0.3056, 0.5362, 0.3056, 0.5362, 0.1944, 0.5362, 0.08606, 0.3341, 0.08606, 0.1659, 0.08606, 0.1659, 0.08606, 0.3341, 0.2327, 0.2952, 0.08606, 0.3341, 0.08606, 0.3341, 0.2327, 0.2952, 0.08606, 0.3341, 0.08606, 0.1659, 0.08606, 0.1659, 0.08606, 0.3341, 0.2327, 0.2048, 0.2327, 0.2952, 0.2327, 0.2952, 0.2327, 0.2048, 0.2327, 0.2048, 0.2327, 0.2952, 0.2327, 0.2952, 0.2327, 0.2048, 0.2327, 0.2048, 0.2327, 0.2952, 0.2327, 0.2952, 0.2327, 0.2048, 0.08606, 0.1659, 0.2327, 0.2048, 0.2327, 0.2048, 0.08606, 0.1659, 0.2327, 0.2952, 0.08606, 0.3341, 0.08606, 0.3341, 0.2327, 0.2952, 0.08606, 0.1659, 0.2327, 0.2048, 0.2327, 0.2952, 0.08606, 0.3341, 0.08606, 0.1659, 0.2327, 0.2048, 0.2327, 0.2048, 0.08606, 0.1659, 0.2327, 0.2952, 0.08606, 0.3341, 0.08606, 0.3341, 0.2327, 0.2952, 0.08606, 0.3341, 0.08606, 0.1659, 0.08606, 0.1659, 0.08606, 0.3341, 0.4312, 0.3546, 0.4312, 0.1454, 0.4312, 0.1454, 0.4312, 0.3546, 0.4578, 0.37, 0.4312, 0.3546, 0.4312, 0.3546, 0.4578, 0.37, 0.4312, 0.1454, 0.4578, 0.13, 0.4578, 0.13, 0.4312, 0.1454, 0.6667, 1.0, 0.8333, 1.0, 0.8333, 1.0, 0.6667, 1.0, 0.4312, 0.3546, 0.4312, 0.1454, 0.4312, 0.1454, 0.4312, 0.3546, 0.4578, 0.37, 0.4312, 0.3546, 0.4312, 0.3546, 0.4578, 0.37, 0.4312, 0.1454, 0.4578, 0.13, 0.4578, 0.13, 0.4312, 0.1454, 0.4578, 0.13, 0.4578, 0.13, 0.4578, 0.13, 0.4578, 0.13, 0.8333, 1.0, 0.6667, 1.0, 0.6667, 1.0, 0.8333, 1.0, 0.8333, 1.0, 0.6667, 1.0, 0.6667, 1.0, 0.8333, 1.0, 0.4578, 0.37, 0.4578, 0.37, 0.4578, 0.37, 0.4578, 0.37, 0.6667, 1.0, 0.8333, 1.0, 0.8333, 1.0, 0.6667, 1.0, 0.4578, 0.13, 0.4578, 0.13, 0.4578, 0.13, 0.4578, 0.13, 0.4578, 0.13, 0.4578, 0.13, 0.6667, 1.0, 0.8333, 1.0, 0.8333, 1.0, 0.6667, 1.0, 0.6667, 1.0, 0.8333, 1.0, 0.8333, 1.0, 0.6667, 1.0, 0.6667, 1.0, 0.8333, 1.0, 0.8333, 1.0, 0.6667, 1.0, 0.8333, 1.0, 0.6667, 1.0, 0.6667, 1.0, 0.8333, 1.0, 0.4578, 0.37, 0.4578, 0.37, 0.4578, 0.37, 0.4578, 0.37, 0.4578, 0.37, 0.4578, 0.37])
me_cylinder.use_remesh_fix_poles = True
me_cylinder.use_remesh_preserve_attributes = False
me_cylinder.use_mirror_vertex_groups = False
me_cylinder.update()

# ---- objects
ob_lw_barrel = bpy.data.objects.new('LW_Barrel', me_cube)
ob_lw_body = bpy.data.objects.new('LW_Body', me_cube_001)
ob_mag = bpy.data.objects.new('Mag', me_cylinder_001)
ob_body = bpy.data.objects.new('Body', me_cylinder)

# ---- transforms, parenting, visibility, modifiers, constraints
ob_lw_barrel.location = (-1.641, 0.0, 1.864)
ob_lw_barrel.scale = (3.114, 0.2914, 0.5771)
ob_lw_barrel.lineart.crease_threshold = 0.0
ob_lw_body.location = (1.016, 0.0, 1.021)
ob_lw_body.scale = (1.3, 0.25, 0.3)
ob_lw_body.lineart.crease_threshold = 0.0
ob_mag.location = (0.4434, 0.0, 1.828)
ob_mag.rotation_euler = (0.0, 1.571, 0.0)
ob_mag.scale = (0.5574, 0.5574, 0.654)
ob_mag.lineart.crease_threshold = 0.0
ob_body.location = (-2.279, 0.0, 2.02)
ob_body.rotation_euler = (0.0, 1.571, 0.0)
ob_body.scale = (0.3632, 0.3145, 1.887)
ob_body.lineart.crease_threshold = 0.0

# ---- collection membership
col_collection.objects.link(ob_lw_barrel)
col_collection.objects.link(ob_lw_body)
col_revolver1.objects.link(ob_mag)
col_revolver1.objects.link(ob_body)

# ---- scene / render settings (as saved in the file)
scene.frame_start = 1; scene.frame_end = 250; scene.frame_set(1)
scene.render.engine = 'BLENDER_EEVEE_NEXT'
scene.cycles.use_denoising = False
scene.cycles.samples = 128
scene.cycles.sampling_pattern = 'TABULATED_SOBOL'
scene.cycles.use_adaptive_sampling = False
scene.cycles.use_light_tree = False
scene.view_settings.view_transform = 'Filmic'
bpy.context.view_layer.update()

# ---- added for rendering (the .blend has no active camera and no usable light): camera, sun
cam_auto = bpy.data.cameras.new('AutoCamera')
cam_auto.lens = 50.0
cam_auto.sensor_width = 36.0
cam_auto.clip_end = 1000.0
ob_auto_camera = bpy.data.objects.new('AutoCamera', cam_auto)
scene.collection.objects.link(ob_auto_camera)
ob_auto_camera.location = (5.35662, -8.09335, 6.99459)
ob_auto_camera.rotation_euler = (1.09748, -7.21219e-08, 0.694738)
scene.camera = ob_auto_camera
light_auto_sun = bpy.data.lights.new('AutoSun', 'SUN')
light_auto_sun.energy = 3.0
light_auto_sun.angle = 0.0523599
ob_auto_sun = bpy.data.objects.new('AutoSun', light_auto_sun)
scene.collection.objects.link(ob_auto_sun)
ob_auto_sun.rotation_euler = (0.872665, 0.174533, 0.523599)
bpy.context.view_layer.update()
